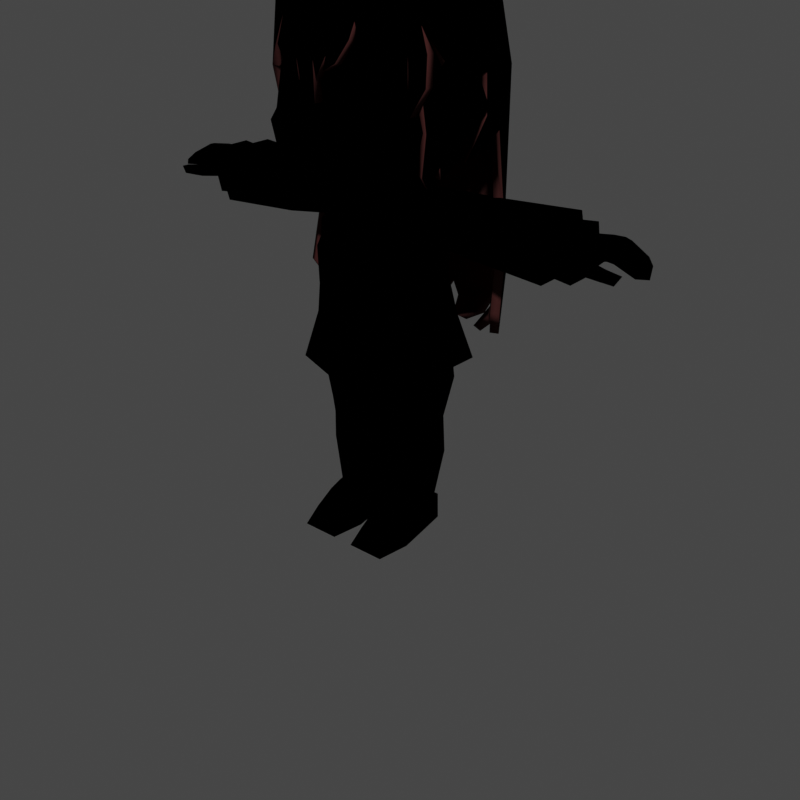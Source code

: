 # Source: gemini0.blend  (saved by Blender 4.0.36; exported with 4.5.12 LTS)
import bpy
from mathutils import Matrix  # noqa: F401  (used for matrix-valued properties, if any)

bpy.ops.wm.read_factory_settings(use_empty=True)
scene = bpy.context.scene
scene.name = 'Scene'

# ---- collections
col_gemini0 = bpy.data.collections.new('gemini0'); scene.collection.children.link(col_gemini0)

# ---- images (referenced by path relative to the original .blend; pixels are not part of the script)
import os
ASSET_DIR = os.environ.get("B2B_ASSET_DIR", "")  # directory of the original .blend (textures are referenced by path, not embedded)
HERE = os.path.dirname(os.path.abspath(__file__))  # packed textures are extracted next to this script under _unpacked/

def load_image(name, relpath, width, height, colorspace="sRGB"):
    """Load a texture the original file referenced (path relative to the .blend, or extracted next to this script)."""
    p = next((c for c in (os.path.join(HERE, relpath), os.path.join(ASSET_DIR, relpath)) if relpath and os.path.exists(c)), "")
    if p:
        img = bpy.data.images.load(p, check_existing=True)
        img.name = name
    else:  # same state as the original file: an image datablock whose file is absent (Cycles renders it pink)
        img = bpy.data.images.new(name, width, height)
        img.source = "FILE"
        img.filepath = "//" + (relpath or name)
    img.colorspace_settings.name = colorspace
    return img
img_geminitexture_png = load_image('geminiTexture.png', 'geminiTexture.png', 1024, 1024, 'Filmic sRGB')
img_eyes1_png = load_image('Eyes1.png', 'Faces/Eyes1.png', 1024, 1024, 'Filmic sRGB')
img_mouths1_png = load_image('Mouths1.png', 'Faces/Mouths1.png', 1024, 1024, 'Filmic sRGB')

# ---- materials (node trees are filled in below, after node groups)
mat_gemini0material = bpy.data.materials.new('gemini0Material')
mat_gemini0material.use_transparent_shadow = False
mat_gemini0material.diffuse_color = (0.9823, 0.305, 0.5395, 1.0)
mat_gemini0material.roughness = 1.0
mat_gemini0material.specular_intensity = 0.0
mat_gemini0hairinside = bpy.data.materials.new('gemini0HairInside')
mat_gemini0hairinside.use_transparent_shadow = False
mat_gemini0hairinside.diffuse_color = (0.04667, 0.016, 0.01521, 1.0)
mat_gemini0hairinside.roughness = 1.0
mat_gemini0hairinside.specular_intensity = 0.0
mat_gemini0eyes = bpy.data.materials.new('gemini0Eyes')
mat_gemini0eyes.surface_render_method = 'BLENDED'
mat_gemini0eyes.blend_method = 'BLEND'
mat_gemini0eyes.use_backface_culling = True
mat_gemini0eyes.diffuse_color = (0.9823, 0.305, 0.5395, 1.0)
mat_gemini0eyes.roughness = 1.0
mat_gemini0eyes.specular_intensity = 0.0
mat_gemini0mouths = bpy.data.materials.new('gemini0Mouths')
mat_gemini0mouths.surface_render_method = 'BLENDED'
mat_gemini0mouths.blend_method = 'BLEND'
mat_gemini0mouths.use_backface_culling = True
mat_gemini0mouths.diffuse_color = (0.9823, 0.305, 0.5395, 1.0)
mat_gemini0mouths.roughness = 1.0
mat_gemini0mouths.specular_intensity = 0.0

# ---- node groups
ng_gemini0shading = bpy.data.node_groups.new('gemini0Shading', 'ShaderNodeTree')
_s = ng_gemini0shading.interface.new_socket(name='Color', in_out='OUTPUT', socket_type='NodeSocketColor')
_s.default_value = (0.0, 0.0, 0.0, 0.0)
_s = ng_gemini0shading.interface.new_socket(name='Color1', in_out='INPUT', socket_type='NodeSocketColor')
_s.default_value = (0.5, 0.5, 0.5, 1.0)
_s = ng_gemini0shading.interface.new_socket(name='Fac', in_out='INPUT', socket_type='NodeSocketFloat')
_s.subtype = 'FACTOR'
_s.default_value = 0.5
_s.min_value = 0.0
_s.max_value = 1.0
_N = ng_gemini0shading.nodes; _L = ng_gemini0shading.links
n0 = _N.new('ShaderNodeShaderToRGB'); n0.name = 'Shader to RGB'; n0.location = (-130, -118)
n1 = _N.new('ShaderNodeValToRGB'); n1.name = 'ColorRamp'; n1.location = (49, -21)
n1.color_ramp.interpolation = 'CONSTANT'
while len(n1.color_ramp.elements) > 1: n1.color_ramp.elements.remove(n1.color_ramp.elements[-1])
n1.color_ramp.elements[0].position = 0.0; n1.color_ramp.elements[0].color = (0.0, 0.0, 0.0, 1.0)
_e = n1.color_ramp.elements.new(0.1227); _e.color = (1.0, 1.0, 1.0, 1.0)
n2 = _N.new('ShaderNodeBsdfDiffuse'); n2.name = 'Diffuse BSDF'; n2.location = (-356, -135)
n2.inputs[0].default_value = (1.0, 1.0, 1.0, 1.0)
n3 = _N.new('NodeGroupInput'); n3.name = 'Group Input'; n3.location = (-556, 0)
n4 = _N.new('NodeGroupOutput'); n4.name = 'Group Output'; n4.location = (531, 0)
n5 = _N.new('ShaderNodeMix'); n5.name = 'Mix'; n5.location = (356, 135)
n5.width = 125
n5.data_type = 'RGBA'
n5.blend_type = 'MULTIPLY'
_L.new(n3.outputs[0], n5.inputs[6])
_L.new(n5.outputs[2], n4.inputs[0])
_L.new(n0.outputs[0], n1.inputs[0])
_L.new(n2.outputs[0], n0.inputs[0])
_L.new(n1.outputs[0], n5.inputs[7])
_L.new(n3.outputs[1], n5.inputs[0])
n4.is_active_output = True

# ---- material node trees
mat_gemini0material.use_nodes = True; mat_gemini0material.node_tree.nodes.clear()
_N = mat_gemini0material.node_tree.nodes; _L = mat_gemini0material.node_tree.links
n0 = _N.new('ShaderNodeOutputMaterial'); n0.name = 'Material Output'; n0.location = (696, 249)
n1 = _N.new('ShaderNodeGroup'); n1.name = 'Group'; n1.location = (35, 101)
n1.node_tree = ng_gemini0shading
n1.inputs[1].default_value = 0.5
n2 = _N.new('ShaderNodeTexImage'); n2.name = 'Image Texture'; n2.location = (-239, 294)
n2.width = 217
n2.image = img_geminitexture_png
n2.interpolation = 'Closest'
n2.extension = 'EXTEND'
n3 = _N.new('ShaderNodeBsdfPrincipled'); n3.name = 'Principled BSDF'; n3.location = (255, 303)
n3.distribution = 'GGX'
n3.subsurface_method = 'RANDOM_WALK_SKIN'
n3.inputs[2].default_value = 1.0
n3.inputs[3].default_value = 1.45
n3.inputs[13].default_value = 0.0
n3.inputs[27].default_value = (0.0, 0.0, 0.0, 1.0)
n3.inputs[28].default_value = 1.0
_L.new(n2.outputs[0], n1.inputs[0])
_L.new(n3.outputs[0], n0.inputs[0])
_L.new(n2.outputs[0], n3.inputs[0])
n0.is_active_output = True
mat_gemini0hairinside.use_nodes = True; mat_gemini0hairinside.node_tree.nodes.clear()
_N = mat_gemini0hairinside.node_tree.nodes; _L = mat_gemini0hairinside.node_tree.links
n0 = _N.new('ShaderNodeOutputMaterial'); n0.name = 'Material Output'; n0.location = (443, 300)
n1 = _N.new('ShaderNodeRGB'); n1.name = 'RGB'; n1.location = (-97, 326)
n1.outputs[0].default_value = (0.04667, 0.016, 0.01521, 1.0)
n2 = _N.new('ShaderNodeBsdfPrincipled'); n2.name = 'Principled BSDF'; n2.location = (123, 374)
n2.distribution = 'GGX'
n2.subsurface_method = 'RANDOM_WALK_SKIN'
n2.inputs[2].default_value = 1.0
n2.inputs[3].default_value = 1.45
n2.inputs[13].default_value = 0.0
n2.inputs[27].default_value = (0.0, 0.0, 0.0, 1.0)
n2.inputs[28].default_value = 1.0
_L.new(n2.outputs[0], n0.inputs[0])
_L.new(n1.outputs[0], n2.inputs[0])
n0.is_active_output = True
mat_gemini0eyes.use_nodes = True; mat_gemini0eyes.node_tree.nodes.clear()
_N = mat_gemini0eyes.node_tree.nodes; _L = mat_gemini0eyes.node_tree.links
n0 = _N.new('ShaderNodeOutputMaterial'); n0.name = 'Material Output'; n0.location = (1040, 266)
n0.target = 'CYCLES'
n1 = _N.new('ShaderNodeBsdfTransparent'); n1.name = 'Transparent BSDF'; n1.location = (227, 165)
n2 = _N.new('ShaderNodeGroup'); n2.name = 'Group'; n2.location = (128, 30)
n2.node_tree = ng_gemini0shading
n2.inputs[1].default_value = 0.5
n3 = _N.new('ShaderNodeInvert'); n3.name = 'Invert'; n3.location = (62, 167)
n4 = _N.new('ShaderNodeMixShader'); n4.name = 'Mix Shader'; n4.location = (316, 64)
n5 = _N.new('ShaderNodeTexImage'); n5.name = 'Image Texture'; n5.location = (-234, 400)
n5.width = 217
n5.image = img_eyes1_png
n5.interpolation = 'Closest'
n5.extension = 'EXTEND'
n6 = _N.new('ShaderNodeBsdfPrincipled'); n6.name = 'Principled BSDF'; n6.location = (598, 449)
n6.distribution = 'GGX'
n6.subsurface_method = 'RANDOM_WALK_SKIN'
n6.inputs[2].default_value = 1.0
n6.inputs[3].default_value = 1.45
n6.inputs[13].default_value = 0.0
n6.inputs[27].default_value = (0.0, 0.0, 0.0, 1.0)
n6.inputs[28].default_value = 1.0
n7 = _N.new('ShaderNodeOutputMaterial'); n7.name = 'Material Output.001'; n7.location = (0, 0)
n7.target = 'EEVEE'
n8 = _N.new('ShaderNodeMixShader'); n8.name = 'Mix Shader.001'; n8.location = (0, 0)
n8.label = 'Disable Shadow'
n8.hide = True
n9 = _N.new('ShaderNodeLightPath'); n9.name = 'Light Path'; n9.location = (0, 0)
n9.hide = True
n10 = _N.new('ShaderNodeBsdfTransparent'); n10.name = 'Transparent BSDF.001'; n10.location = (0, 0)
n10.hide = True
_L.new(n6.outputs[0], n0.inputs[0])
_L.new(n3.outputs[0], n1.inputs[0])
_L.new(n5.outputs[1], n3.inputs[1])
_L.new(n1.outputs[0], n4.inputs[1])
_L.new(n5.outputs[1], n4.inputs[0])
_L.new(n5.outputs[0], n2.inputs[0])
_L.new(n2.outputs[0], n4.inputs[2])
_L.new(n5.outputs[0], n6.inputs[0])
_L.new(n5.outputs[1], n6.inputs[4])
_L.new(n6.outputs[0], n8.inputs[1])
_L.new(n8.outputs[0], n7.inputs[0])
_L.new(n9.outputs[1], n8.inputs[0])
_L.new(n10.outputs[0], n8.inputs[2])
n0.is_active_output = True
mat_gemini0mouths.use_nodes = True; mat_gemini0mouths.node_tree.nodes.clear()
_N = mat_gemini0mouths.node_tree.nodes; _L = mat_gemini0mouths.node_tree.links
n0 = _N.new('ShaderNodeOutputMaterial'); n0.name = 'Material Output'; n0.location = (1079, 266)
n0.target = 'CYCLES'
n1 = _N.new('ShaderNodeBsdfTransparent'); n1.name = 'Transparent BSDF'; n1.location = (315, 357)
n2 = _N.new('ShaderNodeInvert'); n2.name = 'Invert'; n2.location = (95, 375)
n3 = _N.new('ShaderNodeGroup'); n3.name = 'Group'; n3.location = (216, 222)
n3.node_tree = ng_gemini0shading
n3.inputs[1].default_value = 0.5
n4 = _N.new('ShaderNodeMixShader'); n4.name = 'Mix Shader'; n4.location = (539, 304)
n5 = _N.new('ShaderNodeBsdfPrincipled'); n5.name = 'Principled BSDF'; n5.location = (759, 580)
n5.distribution = 'GGX'
n5.subsurface_method = 'RANDOM_WALK_SKIN'
n5.inputs[2].default_value = 1.0
n5.inputs[3].default_value = 1.45
n5.inputs[13].default_value = 0.0
n5.inputs[27].default_value = (0.0, 0.0, 0.0, 1.0)
n5.inputs[28].default_value = 1.0
n6 = _N.new('ShaderNodeTexImage'); n6.name = 'Image Texture'; n6.location = (-237, 420)
n6.width = 217
n6.image = img_mouths1_png
n6.interpolation = 'Closest'
n6.extension = 'EXTEND'
n7 = _N.new('ShaderNodeOutputMaterial'); n7.name = 'Material Output.001'; n7.location = (0, 0)
n7.target = 'EEVEE'
n8 = _N.new('ShaderNodeMixShader'); n8.name = 'Mix Shader.001'; n8.location = (0, 0)
n8.label = 'Disable Shadow'
n8.hide = True
n9 = _N.new('ShaderNodeLightPath'); n9.name = 'Light Path'; n9.location = (0, 0)
n9.hide = True
n10 = _N.new('ShaderNodeBsdfTransparent'); n10.name = 'Transparent BSDF.001'; n10.location = (0, 0)
n10.hide = True
_L.new(n5.outputs[0], n0.inputs[0])
_L.new(n2.outputs[0], n1.inputs[0])
_L.new(n6.outputs[1], n2.inputs[1])
_L.new(n1.outputs[0], n4.inputs[1])
_L.new(n6.outputs[1], n4.inputs[0])
_L.new(n6.outputs[0], n3.inputs[0])
_L.new(n3.outputs[0], n4.inputs[2])
_L.new(n6.outputs[0], n5.inputs[0])
_L.new(n6.outputs[1], n5.inputs[4])
_L.new(n5.outputs[0], n8.inputs[1])
_L.new(n8.outputs[0], n7.inputs[0])
_L.new(n9.outputs[1], n8.inputs[0])
_L.new(n10.outputs[0], n8.inputs[2])
n0.is_active_output = True

# ---- world
world_world = bpy.data.worlds.new('World'); scene.world = world_world
world_world.use_nodes = True; world_world.node_tree.nodes.clear()
_N = world_world.node_tree.nodes; _L = world_world.node_tree.links
n0 = _N.new('ShaderNodeOutputWorld'); n0.name = 'World Output'; n0.location = (300, 300)
n1 = _N.new('ShaderNodeBackground'); n1.name = 'Background'; n1.location = (10, 300)
n1.inputs[0].default_value = (0.05088, 0.05088, 0.05088, 1.0)
_L.new(n1.outputs[0], n0.inputs[0])
n0.is_active_output = True
world_world.color = (0.05088, 0.05088, 0.05088)
world_world.use_sun_shadow = False
world_world.sun_shadow_jitter_overblur = 0.0

# ---- meshes
me_cube_001 = bpy.data.meshes.new('Cube.001')
me_cube_001.from_pydata([(-0.4703, -0.3459, 2.674), (-0.4386, -0.322, 3.598), (-0.3733, 0.3292, 2.775), (-0.3841, 0.3623, 3.447), (0.0, 0.56, 2.982), (0.0, -0.469, 2.958), (-0.4544, 0.4368, 2.987), (-0.5522, -0.3459, 2.96), (0.0, 0.4101, 2.693), (0.0, 0.4855, 3.605), (0.0, -0.469, 2.59), (0.0, -0.3873, 3.688), (-0.4608, 0.115, 2.67), (-0.5068, 0.115, 3.614), (-0.5726, 0.115, 2.928), (0.0, 0.115, 3.79), (0.0, 0.115, 2.586), (-0.4283, -0.4634, 2.714), (0.0, -0.554, 2.916), (-0.488, -0.4634, 2.916), (0.0, -0.554, 2.676), (0.4703, -0.3459, 2.674), (0.4386, -0.322, 3.598), (0.3733, 0.3292, 2.775), (0.3841, 0.3623, 3.447), (0.4544, 0.4368, 2.987), (0.5522, -0.3459, 2.96), (0.4608, 0.115, 2.67), (0.5068, 0.115, 3.614), (0.5726, 0.115, 2.928), (0.4283, -0.4634, 2.714), (0.488, -0.4634, 2.916)], [], [(14, 13, 3, 6), (2, 6, 4, 8), (5, 11, 1, 7), (15, 13, 1, 11), (5, 7, 19, 18), (12, 16, 10, 0), (12, 14, 6, 2), (6, 3, 9, 4), (0, 7, 14, 12), (2, 8, 16, 12), (9, 3, 13, 15), (7, 1, 13, 14), (20, 18, 19, 17), (7, 0, 17, 19), (0, 10, 17), (29, 25, 24, 28), (23, 8, 4, 25), (5, 26, 22, 11), (15, 11, 22, 28), (5, 18, 31, 26), (27, 21, 10, 16), (27, 23, 25, 29), (25, 4, 9, 24), (21, 27, 29, 26), (23, 27, 16, 8), (9, 15, 28, 24), (26, 29, 28, 22), (20, 30, 31, 18), (26, 31, 30, 21), (21, 30, 10), (10, 30, 20), (17, 10, 20)])
me_cube_001.polygons.foreach_set('use_smooth', [True] * 32)
_uv = me_cube_001.uv_layers.new(name='UVMap')
_uv.uv.foreach_set('vector', [0.2483, 0.988, 0.2503, 0.9967, 0.2541, 0.9966, 0.2519, 0.9911, 0.2544, 0.98, 0.2519, 0.9911, 0.266, 0.9908, 0.266, 0.9758, 0.8438, 0.7852, 0.8438, 0.9902, 0.7207, 0.9648, 0.6895, 0.7852, 0.266, 0.998, 0.2503, 0.9967, 0.2524, 0.9959, 0.266, 0.9974, 0.8438, 0.7852, 0.6895, 0.7852, 0.707, 0.7502, 0.8438, 0.7502, 0.2517, 0.9746, 0.266, 0.9402, 0.266, 0.9404, 0.2515, 0.9748, 0.2517, 0.9746, 0.2483, 0.988, 0.2519, 0.9911, 0.2544, 0.98, 0.2519, 0.9911, 0.2541, 0.9966, 0.266, 0.9962, 0.266, 0.9908, 0.2515, 0.9748, 0.2489, 0.9897, 0.2483, 0.988, 0.2517, 0.9746, 0.2544, 0.98, 0.266, 0.9758, 0.266, 0.9402, 0.2517, 0.9746, 0.266, 0.9962, 0.2541, 0.9966, 0.2503, 0.9967, 0.266, 0.998, 0.2489, 0.9897, 0.2524, 0.9959, 0.2503, 0.9967, 0.2483, 0.988, 0.8438, 0.6818, 0.8438, 0.7502, 0.707, 0.7502, 0.7227, 0.6935, 0.6895, 0.7852, 0.7109, 0.6555, 0.7227, 0.6935, 0.707, 0.7502, 0.7109, 0.6555, 0.8438, 0.632, 0.7227, 0.6935, 0.2483, 0.988, 0.2519, 0.9911, 0.2541, 0.9966, 0.2503, 0.9967, 0.2544, 0.98, 0.266, 0.9758, 0.266, 0.9908, 0.2519, 0.9911, 0.8438, 0.7852, 0.998, 0.7852, 0.9668, 0.9648, 0.8438, 0.9902, 0.266, 0.998, 0.266, 0.9974, 0.2524, 0.9959, 0.2503, 0.9967, 0.8438, 0.7852, 0.8438, 0.7502, 0.9805, 0.7502, 0.998, 0.7852, 0.2517, 0.9746, 0.2515, 0.9748, 0.266, 0.9404, 0.266, 0.9402, 0.2517, 0.9746, 0.2544, 0.98, 0.2519, 0.9911, 0.2483, 0.988, 0.2519, 0.9911, 0.266, 0.9908, 0.266, 0.9962, 0.2541, 0.9966, 0.2515, 0.9748, 0.2517, 0.9746, 0.2483, 0.988, 0.2489, 0.9897, 0.2544, 0.98, 0.2517, 0.9746, 0.266, 0.9402, 0.266, 0.9758, 0.266, 0.9962, 0.266, 0.998, 0.2503, 0.9967, 0.2541, 0.9966, 0.2489, 0.9897, 0.2483, 0.988, 0.2503, 0.9967, 0.2524, 0.9959, 0.8438, 0.6818, 0.9629, 0.6935, 0.9805, 0.7502, 0.8438, 0.7502, 0.998, 0.7852, 0.9805, 0.7502, 0.9629, 0.6935, 0.9746, 0.6555, 0.9746, 0.6555, 0.9629, 0.6935, 0.8438, 0.632, 0.8438, 0.632, 0.9629, 0.6935, 0.8438, 0.6818, 0.7227, 0.6935, 0.8438, 0.632, 0.8438, 0.6818])
me_cube_001.materials.append(mat_gemini0material)
me_cube_001.update()
me_cube_002 = bpy.data.meshes.new('Cube.002')
me_cube_002.from_pydata([(-0.439, -0.2997, 1.276), (-0.3061, -0.2611, 1.9), (-0.473, 0.4064, 1.278), (-0.34, 0.2832, 1.9), (0.0, -0.3698, 1.177), (0.0, -0.308, 1.9), (0.0, 0.477, 1.18), (0.0, 0.33, 1.9), (-0.295, -0.2418, 2.27), (-0.3431, 0.3155, 2.299), (0.0, -0.3208, 2.274), (0.0, 0.3624, 2.274), (-0.2332, -0.07692, 2.467), (-0.2812, 0.2111, 2.49), (0.0, -0.1356, 2.467), (0.0, 0.2579, 2.536), (-0.3537, -0.2424, 1.613), (-0.3876, 0.328, 1.613), (0.0, 0.3791, 1.604), (0.0, -0.2934, 1.604)], [], [(17, 3, 7, 18), (1, 5, 10, 8), (19, 5, 1, 16), (7, 3, 9, 11), (16, 1, 3, 17), (8, 10, 14, 12), (9, 8, 12, 13), (11, 9, 13, 15), (8, 9, 3, 1), (13, 12, 14, 15), (0, 16, 17, 2), (4, 19, 16, 0), (2, 17, 18, 6), (16, 19, 18, 17)])
me_cube_002.polygons.foreach_set('use_smooth', [True] * 14)
_uv = me_cube_002.uv_layers.new(name='UVMap')
_uv.uv.foreach_set('vector', [0.07685, 0.8226, 0.08581, 0.8767, 0.1498, 0.8767, 0.1498, 0.8209, 0.1581, 0.8767, 0.2157, 0.8767, 0.2157, 0.9471, 0.1602, 0.9463, 0.2157, 0.8209, 0.2157, 0.8767, 0.1581, 0.8767, 0.1491, 0.8226, 0.1498, 0.8767, 0.08581, 0.8767, 0.08523, 0.9518, 0.1498, 0.9471, 0.108, 0.8224, 0.1117, 0.8789, 0.02987, 0.8789, 0.02105, 0.8224, 0.1602, 0.9463, 0.2157, 0.9471, 0.2157, 0.9834, 0.1718, 0.9835, 0.02351, 0.9572, 0.1079, 0.9515, 0.07739, 0.9903, 0.04404, 0.9948, 0.2157, 0.9471, 0.1511, 0.9518, 0.1628, 0.9878, 0.2157, 0.9965, 0.1079, 0.9515, 0.02351, 0.9572, 0.02987, 0.8789, 0.1117, 0.8789, 0.1628, 0.9878, 0.1718, 0.9835, 0.2157, 0.9834, 0.2157, 0.9965, 0.1192, 0.7589, 0.108, 0.8224, 0.02105, 0.8224, 0.005655, 0.7594, 0.2157, 0.758, 0.2157, 0.8209, 0.1491, 0.8226, 0.1331, 0.7591, 0.06075, 0.7596, 0.07685, 0.8226, 0.1498, 0.8209, 0.1498, 0.7587, 0.06691, 0.7422, 0.1551, 0.733, 0.1748, 0.7381, 0.04285, 0.7391])
me_cube_002.materials.append(mat_gemini0material)
me_cube_002.update()
me_cube_003 = bpy.data.meshes.new('Cube.003')
me_cube_003.from_pydata([(-0.124, -0.1351, 2.416), (-0.124, -0.03516, 2.717), (-0.124, 0.2388, 2.416), (-0.124, 0.1573, 2.707), (0.124, -0.1351, 2.416), (0.124, -0.03516, 2.717), (0.124, 0.2388, 2.416), (0.124, 0.1573, 2.707), (-0.124, -0.05737, 2.539), (-0.124, 0.1855, 2.539), (0.124, 0.1855, 2.539), (0.124, -0.05737, 2.539)], [], [(8, 1, 3, 9), (9, 3, 7, 10), (10, 7, 5, 11), (11, 5, 1, 8), (4, 11, 8, 0), (6, 10, 11, 4), (2, 9, 10, 6), (0, 8, 9, 2)])
me_cube_003.polygons.foreach_set('use_smooth', [True] * 8)
_uv = me_cube_003.uv_layers.new(name='UVMap')
_uv.uv.foreach_set('vector', [0.2411, 0.9646, 0.2411, 0.9905, 0.2411, 0.9892, 0.2411, 0.9644, 0.2411, 0.9644, 0.2411, 0.9892, 0.2775, 0.9892, 0.2775, 0.9644, 0.2775, 0.9644, 0.2775, 0.9892, 0.2775, 0.9905, 0.2775, 0.9646, 0.2775, 0.9646, 0.2775, 0.9905, 0.2411, 0.9905, 0.2411, 0.9646, 0.2775, 0.9465, 0.2775, 0.9646, 0.2411, 0.9646, 0.2411, 0.9465, 0.2775, 0.9465, 0.2775, 0.9644, 0.2775, 0.9646, 0.2775, 0.9465, 0.2411, 0.9465, 0.2411, 0.9644, 0.2775, 0.9644, 0.2775, 0.9465, 0.2411, 0.9465, 0.2411, 0.9646, 0.2411, 0.9644, 0.2411, 0.9465])
me_cube_003.materials.append(mat_gemini0material)
me_cube_003.update()
me_cube_004 = bpy.data.meshes.new('Cube.004')
me_cube_004.from_pydata([(-0.3182, -0.08103, 0.2005), (-0.3846, -0.1213, 1.28), (-0.3376, 0.1609, 0.2005), (-0.4117, 0.2889, 1.288), (-0.1093, -0.08103, 0.2005), (-0.04233, -0.1213, 1.328), (-0.08994, 0.1609, 0.2005), (-0.01515, 0.2889, 1.336), (-0.3789, 0.2109, 0.8741), (-0.04865, 0.2109, 0.8741), (-0.3851, -0.1512, 1.163), (-0.4168, 0.2757, 1.163), (-0.0153, 0.2757, 1.163), (-0.047, -0.1512, 1.163), (-0.3851, 0.2229, 0.5926), (-0.04243, 0.2229, 0.5926), (-0.06918, -0.1028, 0.5926), (-0.3583, -0.1028, 0.5926), (-0.3337, -0.126, 0.81), (-0.3341, -0.1472, 0.9381), (-0.3522, -0.04257, 0.8741), (-0.09341, -0.1472, 0.9381), (-0.09385, -0.126, 0.81), (-0.07526, -0.04257, 0.8741), (0.01194, -0.1213, 1.342), (0.01194, 0.2889, 1.349), (-0.3174, -0.1203, 1.735), (-0.3319, 0.2663, 1.738), (-0.07926, -0.1203, 1.717), (-0.05208, 0.2663, 1.72), (0.0, -0.1203, 1.73), (0.0, 0.2663, 1.733), (-0.3839, -0.1234, 1.236), (-0.411, 0.2717, 1.23), (-0.01592, 0.2717, 1.277), (-0.04298, -0.1234, 1.283), (-0.366, -0.1364, 0.01584), (-0.3062, 0.2162, 0.01584), (-0.06149, -0.1364, 0.01584), (-0.1213, 0.2162, 0.01584), (-0.2926, -0.3462, 0.1176), (-0.135, -0.3462, 0.1176), (-0.3286, -0.4215, 0.01584), (-0.09892, -0.4215, 0.01584), (-0.3549, -0.1934, 0.01584), (-0.3106, -0.1908, 0.1759), (-0.07261, -0.1934, 0.01584), (-0.1169, -0.1908, 0.1759)], [], [(32, 1, 3, 33), (33, 3, 7, 34), (34, 7, 5, 35), (35, 5, 1, 32), (21, 13, 10, 19), (14, 8, 9, 15), (20, 19, 10, 11, 8), (9, 12, 13, 21, 23), (15, 9, 23, 22, 16), (8, 11, 12, 9), (16, 22, 18, 17), (0, 17, 14, 2), (2, 14, 15, 6), (6, 15, 16, 4), (4, 16, 17, 0), (18, 19, 20), (21, 22, 23), (21, 19, 18, 22), (17, 18, 20, 8, 14), (7, 3, 27, 29), (24, 30, 28, 5), (3, 1, 26, 27), (7, 29, 31, 25), (1, 5, 28, 26), (5, 7, 25, 24), (13, 35, 32, 10), (12, 34, 35, 13), (11, 33, 34, 12), (10, 32, 33, 11), (2, 6, 39, 37), (0, 2, 37, 36), (6, 4, 38, 39), (4, 0, 45, 47), (37, 39, 38, 36), (41, 40, 42, 43), (45, 44, 42, 40), (47, 45, 40, 41), (0, 36, 44, 45), (38, 4, 47, 46), (46, 43, 42, 44), (46, 47, 41, 43), (38, 46, 44, 36)])
me_cube_004.polygons.foreach_set('use_smooth', [True] * 42)
_uv = me_cube_004.uv_layers.new(name='UVMap')
_uv.uv.foreach_set('vector', [0.4079, 0.98, 0.4079, 0.9878, 0.3488, 0.9878, 0.3514, 0.98, 0.3514, 0.98, 0.3488, 0.9878, 0.4005, 0.9875, 0.4005, 0.9796, 0.4972, 0.9796, 0.4972, 0.9875, 0.4707, 0.9875, 0.4707, 0.9796, 0.4707, 0.9796, 0.4707, 0.9875, 0.4079, 0.9878, 0.4079, 0.98, 0.4643, 0.8764, 0.476, 0.9321, 0.4033, 0.9325, 0.4121, 0.8768, 0.3464, 0.8002, 0.3464, 0.867, 0.397, 0.8667, 0.397, 0.7998, 0.4092, 0.867, 0.4121, 0.8768, 0.4033, 0.9325, 0.3493, 0.931, 0.3464, 0.867, 0.4971, 0.8667, 0.4981, 0.9321, 0.476, 0.9321, 0.4643, 0.8764, 0.4701, 0.8667, 0.4971, 0.7998, 0.4971, 0.8667, 0.4701, 0.8667, 0.4643, 0.8569, 0.4701, 0.7998, 0.3464, 0.867, 0.3493, 0.931, 0.398, 0.9321, 0.397, 0.8667, 0.4701, 0.7998, 0.4643, 0.8569, 0.4121, 0.8573, 0.4092, 0.8002, 0.415, 0.7191, 0.4092, 0.8002, 0.3464, 0.8002, 0.3551, 0.7191, 0.3551, 0.7191, 0.3464, 0.8002, 0.397, 0.7998, 0.3942, 0.7187, 0.4943, 0.7187, 0.4971, 0.7998, 0.4701, 0.7998, 0.4588, 0.7191, 0.4588, 0.7191, 0.4701, 0.7998, 0.4092, 0.8002, 0.415, 0.7191, 0.4121, 0.8573, 0.4121, 0.8768, 0.4092, 0.867, 0.4643, 0.8764, 0.4643, 0.8569, 0.4701, 0.8667, 0.4643, 0.8764, 0.4121, 0.8768, 0.4121, 0.8573, 0.4643, 0.8569, 0.4092, 0.8002, 0.4121, 0.8573, 0.4092, 0.867, 0.3464, 0.867, 0.3464, 0.8002, 0.4005, 0.9875, 0.3488, 0.9878, 0.3619, 0.9948, 0.374, 0.9925, 0.4812, 0.9894, 0.4812, 0.9945, 0.4654, 0.9925, 0.4707, 0.9875, 0.3488, 0.9878, 0.4079, 0.9878, 0.4158, 0.9948, 0.3619, 0.9948, 0.4005, 0.9875, 0.374, 0.9925, 0.3845, 0.9945, 0.3845, 0.9894, 0.4079, 0.9878, 0.4707, 0.9875, 0.4654, 0.9925, 0.4158, 0.9948, 0.4707, 0.9875, 0.4972, 0.9875, 0.4812, 0.9894, 0.4812, 0.9894, 0.4707, 0.9321, 0.4707, 0.9796, 0.4079, 0.98, 0.4053, 0.9325, 0.4972, 0.9321, 0.4972, 0.9796, 0.4707, 0.9796, 0.4707, 0.9321, 0.3488, 0.9325, 0.3514, 0.98, 0.4005, 0.9796, 0.4005, 0.9321, 0.4053, 0.9325, 0.4079, 0.98, 0.3514, 0.98, 0.3488, 0.9325, 0.3551, 0.7191, 0.3942, 0.7187, 0.3829, 0.6918, 0.3593, 0.6918, 0.415, 0.7191, 0.3551, 0.7191, 0.3593, 0.6918, 0.4063, 0.6918, 0.4943, 0.7187, 0.4588, 0.7191, 0.473, 0.6914, 0.4903, 0.6918, 0.4588, 0.7191, 0.415, 0.7191, 0.4179, 0.7152, 0.4588, 0.7152, 0.3593, 0.6918, 0.4903, 0.6918, 0.473, 0.6914, 0.4063, 0.6918, 0.4559, 0.7074, 0.4209, 0.7074, 0.415, 0.6918, 0.4643, 0.6914, 0.4179, 0.7152, 0.4092, 0.6918, 0.415, 0.6918, 0.4209, 0.7074, 0.4588, 0.7152, 0.4179, 0.7152, 0.4209, 0.7074, 0.4559, 0.7074, 0.415, 0.7191, 0.4063, 0.6918, 0.4092, 0.6918, 0.4179, 0.7152, 0.473, 0.6914, 0.4588, 0.7191, 0.4588, 0.7152, 0.4701, 0.6914, 0.4701, 0.6914, 0.4643, 0.6914, 0.415, 0.6918, 0.4092, 0.6918, 0.4701, 0.6914, 0.4588, 0.7152, 0.4559, 0.7074, 0.4643, 0.6914, 0.473, 0.6914, 0.4701, 0.6914, 0.4092, 0.6918, 0.4063, 0.6918])
me_cube_004.materials.append(mat_gemini0material)
me_cube_004.update()
me_cube_005 = bpy.data.meshes.new('Cube.005')
me_cube_005.from_pydata([(-0.346, -0.0825, 0.2153), (-0.3555, 0.1934, 0.2353), (-0.08155, -0.0825, 0.2153), (-0.07204, 0.1934, 0.2353), (-0.3761, -0.1379, -2.563e-05), (-0.3236, 0.2406, 0.002995), (-0.0515, -0.1379, -2.563e-05), (-0.1039, 0.2406, 0.002995), (-0.3114, -0.3637, 0.1327), (-0.1162, -0.3637, 0.1327), (-0.3503, -0.4458, 0.00553), (-0.07727, -0.4458, 0.00553), (-0.3836, -0.1979, -8.397e-05), (-0.3328, -0.198, 0.1943), (-0.04393, -0.1979, -8.397e-05), (-0.09474, -0.198, 0.1943)], [], [(1, 3, 7, 5), (0, 1, 5, 4), (3, 2, 6, 7), (2, 0, 13, 15), (5, 7, 6, 4), (9, 8, 10, 11), (13, 12, 10, 8), (0, 4, 12, 13), (6, 2, 15, 14), (14, 11, 10, 12), (14, 15, 9, 11), (6, 14, 12, 4)])
me_cube_005.polygons.foreach_set('use_smooth', [True] * 12)
_uv = me_cube_005.uv_layers.new(name='UVMap')
_uv.uv.foreach_set('vector', [0.364, 0.6823, 0.4819, 0.6823, 0.4686, 0.6321, 0.3773, 0.6321, 0.3679, 0.678, 0.364, 0.6823, 0.3773, 0.6321, 0.3555, 0.6315, 0.4819, 0.6823, 0.4779, 0.678, 0.4904, 0.6315, 0.4686, 0.6321, 0.4779, 0.678, 0.3679, 0.678, 0.3734, 0.6735, 0.4724, 0.6735, 0.3773, 0.6321, 0.4686, 0.6321, 0.4904, 0.6315, 0.3555, 0.6315, 0.4635, 0.6601, 0.3823, 0.6601, 0.3662, 0.6327, 0.4797, 0.6327, 0.3734, 0.6735, 0.3523, 0.6314, 0.3662, 0.6327, 0.3823, 0.6601, 0.3679, 0.678, 0.3555, 0.6315, 0.3523, 0.6314, 0.3734, 0.6735, 0.4904, 0.6315, 0.4779, 0.678, 0.4724, 0.6735, 0.4935, 0.6314, 0.4935, 0.6314, 0.4797, 0.6327, 0.3662, 0.6327, 0.3523, 0.6314, 0.4935, 0.6314, 0.4724, 0.6735, 0.4635, 0.6601, 0.4797, 0.6327, 0.4904, 0.6315, 0.4935, 0.6314, 0.3523, 0.6314, 0.3555, 0.6315])
me_cube_005.materials.append(mat_gemini0material)
me_cube_005.update()
me_cube = bpy.data.meshes.new('Cube')
me_cube.from_pydata([(-1.313, -0.1173, 2.167), (-1.313, -0.1173, 2.522), (-1.313, 0.2822, 2.167), (-1.313, 0.2822, 2.522), (-0.2543, -0.05803, 2.261), (-0.2478, -0.03433, 2.496), (-0.2543, 0.2229, 2.261), (-0.2478, 0.1992, 2.496), (-1.354, 0.2059, 2.493), (-1.354, 0.2059, 2.197), (-1.354, -0.04103, 2.493), (-1.354, -0.04103, 2.197), (-0.7979, 0.236, 2.187), (-0.7464, 0.2337, 2.19), (-0.7399, 0.2339, 2.5), (-0.7907, 0.236, 2.502), (-0.7464, -0.0688, 2.19), (-0.7979, -0.07113, 2.187), (-0.7907, -0.07111, 2.502), (-0.7399, -0.069, 2.5), (-1.467, 0.2157, 2.502), (-1.467, 0.2157, 2.187), (-1.467, -0.05081, 2.502), (-1.467, -0.05081, 2.187), (-1.313, -0.1671, 2.345), (-1.313, 0.332, 2.345), (-0.2074, 0.2575, 2.376), (-0.2074, -0.09264, 2.376), (-1.354, -0.07408, 2.345), (-1.354, 0.239, 2.345), (-1.468, 0.2501, 2.345), (-1.468, -0.08526, 2.345), (-0.7943, -0.1106, 2.345), (-0.7434, -0.1079, 2.345), (-0.7434, 0.2728, 2.345), (-0.7943, 0.2755, 2.345)], [], [(1, 3, 8, 10), (7, 14, 19, 5), (26, 7, 5, 27), (28, 10, 22, 31), (2, 12, 17, 0), (27, 5, 19, 33), (15, 3, 1, 18), (34, 14, 7, 26), (32, 18, 1, 24), (13, 6, 4, 16), (15, 18, 19, 14), (13, 16, 17, 12), (32, 17, 16, 33), (34, 13, 12, 35), (25, 3, 15, 35), (2, 0, 11, 9), (25, 2, 9, 29), (24, 1, 10, 28), (10, 8, 20, 22), (29, 9, 21, 30), (9, 11, 23, 21), (8, 29, 30, 20), (0, 24, 28, 11), (3, 25, 29, 8), (2, 25, 35, 12), (14, 34, 35, 15), (18, 32, 33, 19), (17, 32, 24, 0), (13, 34, 26, 6), (4, 27, 33, 16), (11, 28, 31, 23), (6, 26, 27, 4), (29, 28, 10, 8), (29, 9, 11, 28)])
me_cube.polygons.foreach_set('use_smooth', [True] * 34)
_uv = me_cube.uv_layers.new(name='UVMap')
_uv.uv.foreach_set('vector', [0.03833, 0.7168, 0.03833, 0.7168, 0.03136, 0.7119, 0.03136, 0.7119, 0.2102, 0.7124, 0.1348, 0.7131, 0.1348, 0.7131, 0.2102, 0.7124, 0.217, 0.6922, 0.2102, 0.7124, 0.2102, 0.7124, 0.217, 0.6922, 0.03134, 0.687, 0.03136, 0.7119, 0.0123, 0.7135, 0.01221, 0.687, 0.03833, 0.6571, 0.125, 0.6605, 0.125, 0.6605, 0.03833, 0.6571, 0.217, 0.6922, 0.2102, 0.7124, 0.1348, 0.7131, 0.1342, 0.6869, 0.1262, 0.7134, 0.03833, 0.7168, 0.03833, 0.7168, 0.1262, 0.7134, 0.1342, 0.6869, 0.1348, 0.7131, 0.2102, 0.7124, 0.217, 0.6922, 0.1256, 0.6869, 0.1262, 0.7134, 0.03833, 0.7168, 0.03825, 0.6869, 0.1337, 0.6608, 0.2149, 0.6728, 0.2149, 0.6728, 0.1337, 0.6608, 0.1262, 0.7134, 0.1262, 0.7134, 0.1348, 0.7131, 0.1348, 0.7131, 0.1337, 0.6608, 0.1337, 0.6608, 0.125, 0.6605, 0.125, 0.6605, 0.1256, 0.6869, 0.125, 0.6605, 0.1337, 0.6608, 0.1342, 0.6869, 0.1342, 0.6869, 0.1337, 0.6608, 0.125, 0.6605, 0.1256, 0.6869, 0.03825, 0.6869, 0.03833, 0.7168, 0.1262, 0.7134, 0.1256, 0.6869, 0.03833, 0.6571, 0.03833, 0.6571, 0.03136, 0.662, 0.03136, 0.662, 0.03825, 0.6869, 0.03833, 0.6571, 0.03136, 0.662, 0.03134, 0.687, 0.03825, 0.6869, 0.03833, 0.7168, 0.03136, 0.7119, 0.03134, 0.687, 0.03136, 0.7119, 0.03136, 0.7119, 0.0123, 0.7135, 0.0123, 0.7135, 0.03134, 0.687, 0.03136, 0.662, 0.0123, 0.6604, 0.01221, 0.687, 0.03136, 0.662, 0.03136, 0.662, 0.0123, 0.6604, 0.0123, 0.6604, 0.03136, 0.7119, 0.03134, 0.687, 0.01221, 0.687, 0.0123, 0.7135, 0.03833, 0.6571, 0.03825, 0.6869, 0.03134, 0.687, 0.03136, 0.662, 0.03833, 0.7168, 0.03825, 0.6869, 0.03134, 0.687, 0.03136, 0.7119, 0.03833, 0.6571, 0.03825, 0.6869, 0.1256, 0.6869, 0.125, 0.6605, 0.1348, 0.7131, 0.1342, 0.6869, 0.1256, 0.6869, 0.1262, 0.7134, 0.1262, 0.7134, 0.1256, 0.6869, 0.1342, 0.6869, 0.1348, 0.7131, 0.125, 0.6605, 0.1256, 0.6869, 0.03825, 0.6869, 0.03833, 0.6571, 0.1337, 0.6608, 0.1342, 0.6869, 0.217, 0.6922, 0.2149, 0.6728, 0.2149, 0.6728, 0.217, 0.6922, 0.1342, 0.6869, 0.1337, 0.6608, 0.03136, 0.662, 0.03134, 0.687, 0.01221, 0.687, 0.0123, 0.6604, 0.2149, 0.6728, 0.217, 0.6922, 0.217, 0.6922, 0.2149, 0.6728, 0.03792, 0.7346, 0.03792, 0.7346, 0.03795, 0.7429, 0.03795, 0.7429, 0.03792, 0.7346, 0.03795, 0.7291, 0.03795, 0.7291, 0.03792, 0.7346])
_ca = me_cube.color_attributes.new('Col', 'BYTE_COLOR', 'CORNER')
_ca.data.foreach_set('color', [1.0, 1.0, 1.0, 1.0, 1.0, 1.0, 1.0, 1.0, 1.0, 1.0, 1.0, 1.0, 1.0, 1.0, 1.0, 1.0, 1.0, 1.0, 1.0, 1.0, 1.0, 1.0, 1.0, 1.0, 1.0, 1.0, 1.0, 1.0, 1.0, 1.0, 1.0, 1.0, 1.0, 1.0, 1.0, 1.0, 1.0, 1.0, 1.0, 1.0, 1.0, 1.0, 1.0, 1.0, 1.0, 1.0, 1.0, 1.0, 1.0, 1.0, 1.0, 1.0, 1.0, 1.0, 1.0, 1.0, 1.0, 1.0, 1.0, 1.0, 1.0, 1.0, 1.0, 1.0, 1.0, 1.0, 1.0, 1.0, 1.0, 1.0, 1.0, 1.0, 1.0, 1.0, 1.0, 1.0, 1.0, 1.0, 1.0, 1.0, 1.0, 1.0, 1.0, 1.0, 1.0, 1.0, 1.0, 1.0, 1.0, 1.0, 1.0, 1.0, 1.0, 1.0, 1.0, 1.0, 1.0, 1.0, 1.0, 1.0, 1.0, 1.0, 1.0, 1.0, 1.0, 1.0, 1.0, 1.0, 1.0, 1.0, 1.0, 1.0, 1.0, 1.0, 1.0, 1.0, 1.0, 1.0, 1.0, 1.0, 1.0, 1.0, 1.0, 1.0, 1.0, 1.0, 1.0, 1.0, 1.0, 1.0, 1.0, 1.0, 1.0, 1.0, 1.0, 1.0, 1.0, 1.0, 1.0, 1.0, 1.0, 1.0, 1.0, 1.0, 1.0, 1.0, 1.0, 1.0, 1.0, 1.0, 1.0, 1.0, 1.0, 1.0, 1.0, 1.0, 1.0, 1.0, 1.0, 1.0, 1.0, 1.0, 1.0, 1.0, 1.0, 1.0, 1.0, 1.0, 1.0, 1.0, 1.0, 1.0, 1.0, 1.0, 1.0, 1.0, 1.0, 1.0, 1.0, 1.0, 1.0, 1.0, 1.0, 1.0, 1.0, 1.0, 1.0, 1.0, 1.0, 1.0, 1.0, 1.0, 1.0, 1.0, 1.0, 1.0, 1.0, 1.0, 1.0, 1.0, 1.0, 1.0, 1.0, 1.0, 1.0, 1.0, 1.0, 1.0, 1.0, 1.0, 1.0, 1.0, 1.0, 1.0, 1.0, 1.0, 1.0, 1.0, 1.0, 1.0, 1.0, 1.0, 1.0, 1.0, 1.0, 1.0, 1.0, 1.0, 1.0, 1.0, 1.0, 1.0, 1.0, 1.0, 1.0, 1.0, 1.0, 1.0, 1.0, 1.0, 1.0, 1.0, 1.0, 1.0, 1.0, 1.0, 1.0, 1.0, 1.0, 1.0, 1.0, 1.0, 1.0, 1.0, 1.0, 1.0, 1.0, 1.0, 1.0, 1.0, 1.0, 1.0, 1.0, 1.0, 1.0, 1.0, 1.0, 1.0, 1.0, 1.0, 1.0, 1.0, 1.0, 1.0, 1.0, 1.0, 1.0, 1.0, 1.0, 1.0, 1.0, 1.0, 1.0, 1.0, 1.0, 1.0, 1.0, 1.0, 1.0, 1.0, 1.0, 1.0, 1.0, 1.0, 1.0, 1.0, 1.0, 1.0, 1.0, 1.0, 1.0, 1.0, 1.0, 1.0, 1.0, 1.0, 1.0, 1.0, 1.0, 1.0, 1.0, 1.0, 1.0, 1.0, 1.0, 1.0, 1.0, 1.0, 1.0, 1.0, 1.0, 1.0, 1.0, 1.0, 1.0, 1.0, 1.0, 1.0, 1.0, 1.0, 1.0, 1.0, 1.0, 1.0, 1.0, 1.0, 1.0, 1.0, 1.0, 1.0, 1.0, 1.0, 1.0, 1.0, 1.0, 1.0, 1.0, 1.0, 1.0, 1.0, 1.0, 1.0, 1.0, 1.0, 1.0, 1.0, 1.0, 1.0, 1.0, 1.0, 1.0, 1.0, 1.0, 1.0, 1.0, 1.0, 1.0, 1.0, 1.0, 1.0, 1.0, 1.0, 1.0, 1.0, 1.0, 1.0, 1.0, 1.0, 1.0, 1.0, 1.0, 1.0, 1.0, 1.0, 1.0, 1.0, 1.0, 1.0, 1.0, 1.0, 1.0, 1.0, 1.0, 1.0, 1.0, 1.0, 1.0, 1.0, 1.0, 1.0, 1.0, 1.0, 1.0, 1.0, 1.0, 1.0, 1.0, 1.0, 1.0, 1.0, 1.0, 1.0, 1.0, 1.0, 1.0, 1.0, 1.0, 1.0, 1.0, 1.0, 1.0, 1.0, 1.0, 1.0, 1.0, 1.0, 1.0, 1.0, 1.0, 1.0, 1.0, 1.0, 1.0, 1.0, 1.0, 1.0, 1.0, 1.0, 1.0, 1.0, 1.0, 1.0, 1.0, 1.0, 1.0, 1.0, 1.0, 1.0, 1.0, 1.0, 1.0, 1.0, 1.0, 1.0, 1.0, 1.0, 1.0, 1.0, 1.0, 1.0, 1.0, 1.0, 1.0, 1.0, 1.0, 1.0, 1.0, 1.0, 1.0, 1.0, 1.0, 1.0, 1.0, 1.0, 1.0, 1.0, 1.0, 1.0, 1.0, 1.0, 1.0, 1.0, 1.0, 1.0, 1.0, 1.0, 1.0, 1.0, 1.0, 1.0, 1.0, 1.0, 1.0, 1.0, 1.0, 1.0, 1.0, 1.0, 1.0, 1.0, 1.0, 1.0, 1.0, 1.0, 1.0, 1.0, 1.0, 1.0, 1.0, 1.0, 1.0, 1.0, 1.0, 1.0, 1.0, 1.0, 1.0, 1.0, 1.0, 1.0, 1.0, 1.0, 1.0, 1.0, 1.0, 1.0, 1.0, 1.0, 1.0, 1.0, 1.0, 1.0, 1.0, 1.0, 1.0, 1.0, 1.0, 1.0, 1.0, 1.0, 1.0, 1.0, 1.0, 1.0])
me_cube.materials.append(mat_gemini0material)
me_cube.update()
me_cube_006 = bpy.data.meshes.new('Cube.006')
me_cube_006.from_pydata([(-0.2324, -0.2333, 2.382), (-0.2396, -0.2043, 2.562), (-0.2204, 0.2976, 2.43), (-0.2276, 0.2938, 2.637), (0.0, -0.2814, 2.376), (0.0, -0.2556, 2.556), (0.0, 0.3457, 2.436), (0.0, 0.3451, 2.643), (-0.2895, 0.07975, 2.415), (-0.3006, 0.06165, 2.618)], [], [(8, 9, 3, 2), (2, 3, 7, 6), (4, 5, 1, 0), (0, 1, 9, 8)])
me_cube_006.polygons.foreach_set('use_smooth', [True] * 4)
_uv = me_cube_006.uv_layers.new(name='UVMap')
_uv.uv.foreach_set('vector', [0.3223, 0.7383, 0.3223, 0.8418, 0.2188, 0.8418, 0.2188, 0.7383, 0.3145, 0.7383, 0.3145, 0.8418, 0.2305, 0.8418, 0.2305, 0.7383, 0.3086, 0.7383, 0.3086, 0.8418, 0.2402, 0.8418, 0.2402, 0.7383, 0.3223, 0.7383, 0.3223, 0.8418, 0.2188, 0.8418, 0.2188, 0.7383])
me_cube_006.materials.append(mat_gemini0material)
me_cube_006.update()
me_plane = bpy.data.meshes.new('Plane')
me_plane.from_pydata([(-0.2425, -0.3465, 2.127), (-0.025, -0.39, 2.127), (-0.204, -0.2082, 2.405), (-0.025, -0.2548, 2.417), (-0.2425, -0.3318, 1.791), (-0.025, -0.3681, 1.831)], [], [(0, 1, 3, 2), (1, 0, 4, 5)])
me_plane.polygons.foreach_set('use_smooth', [True] * 2)
_uv = me_plane.uv_layers.new(name='UVMap')
_uv.uv.foreach_set('vector', [0.2188, 0.6992, 0.3203, 0.6992, 0.3203, 0.8438, 0.2188, 0.8438, 0.3203, 0.8223, 0.2188, 0.8223, 0.2188, 0.6758, 0.3203, 0.6758])
me_plane.materials.append(mat_gemini0material)
me_plane.update()
me_cube_021 = bpy.data.meshes.new('Cube.021')
me_cube_021.from_pydata([(-1.33, 0.09868, 2.419), (-1.334, 0.09709, 2.292), (-1.369, -0.003369, 2.332), (-1.369, -0.003259, 2.386), (-1.369, 0.1868, 2.297), (-1.368, 0.187, 2.4), (-1.468, 0.1037, 2.452), (-1.517, 0.1049, 2.252), (-1.502, -0.06231, 2.3), (-1.483, -0.06372, 2.406), (-1.498, 0.2263, 2.294), (-1.462, 0.2235, 2.427), (-1.579, 0.1044, 2.463), (-1.604, 0.1042, 2.333), (-1.636, -0.05652, 2.372), (-1.59, -0.06036, 2.427), (-1.587, 0.2239, 2.337), (-1.57, 0.2226, 2.443), (-1.887, 0.1104, 2.359), (-1.878, 0.1072, 2.274), (-1.854, -0.02348, 2.312), (-1.846, -0.02396, 2.349), (-1.809, 0.195, 2.305), (-1.815, 0.1958, 2.373), (-1.764, -0.06618, 2.279), (-1.796, -0.06319, 2.326), (-1.776, -0.1129, 2.277), (-1.807, -0.1099, 2.324), (-1.604, -0.07789, 2.285), (-1.637, -0.07238, 2.361), (-1.583, -0.1209, 2.291), (-1.617, -0.1154, 2.367), (-1.649, 0.2139, 2.35), (-1.694, 0.2081, 2.346), (-1.738, 0.1042, 2.34), (-1.696, 0.1038, 2.347), (-1.688, -0.05265, 2.383), (-1.729, -0.0471, 2.376), (-1.729, -0.04686, 2.424), (-1.687, -0.05262, 2.435), (-1.648, 0.2133, 2.449), (-1.693, 0.2085, 2.438), (-1.691, 0.1055, 2.467), (-1.734, 0.1063, 2.455), (-1.684, -0.06714, 2.283), (-1.705, -0.06584, 2.282), (-1.705, -0.06531, 2.341), (-1.684, -0.06676, 2.346), (-1.716, -0.1125, 2.28), (-1.695, -0.1132, 2.281), (-1.695, -0.1126, 2.345), (-1.716, -0.112, 2.34)], [], [(1, 0, 3, 2), (4, 5, 0, 1), (7, 13, 16, 10), (6, 12, 15, 9), (1, 7, 10, 4), (3, 9, 8, 2), (4, 10, 11, 5), (5, 11, 6, 0), (0, 6, 9, 3), (15, 39, 36, 14), (14, 36, 35, 13), (10, 16, 17, 11), (11, 17, 12, 6), (19, 20, 21, 18), (22, 19, 18, 23), (38, 21, 20, 37), (13, 35, 32, 16), (17, 40, 42, 12), (41, 23, 18, 43), (43, 18, 21, 38), (34, 19, 22, 33), (37, 20, 19, 34), (16, 32, 40, 17), (12, 42, 39, 15), (24, 26, 27, 25), (47, 50, 31, 29), (24, 25, 46, 45), (50, 49, 30, 31), (49, 44, 28, 30), (28, 29, 31, 30), (27, 26, 48, 51), (25, 27, 51, 46), (26, 24, 45, 48), (7, 8, 30, 28), (14, 13, 29), (7, 28, 29, 13), (31, 15, 14, 29), (15, 31, 9), (31, 30, 8, 9), (2, 8, 7, 1), (39, 42, 43, 38), (42, 40, 41, 43), (40, 32, 33, 41), (35, 36, 37, 34), (32, 35, 34, 33), (36, 39, 38, 37), (33, 22, 23, 41), (47, 44, 45, 46), (51, 48, 49, 50), (46, 51, 50, 47), (44, 49, 48, 45), (44, 47, 29, 28)])
me_cube_021.polygons.foreach_set('use_smooth', [True] * 52)
_uv = me_cube_021.uv_layers.new(name='UVMap')
_uv.uv.foreach_set('vector', [0.2611, 0.9398, 0.2613, 0.9394, 0.2505, 0.9435, 0.2505, 0.9435, 0.2706, 0.9435, 0.2706, 0.9434, 0.2613, 0.9394, 0.2611, 0.9398, 0.262, 0.9592, 0.2619, 0.9684, 0.2745, 0.9666, 0.2748, 0.9572, 0.2618, 0.954, 0.2619, 0.9658, 0.2445, 0.9669, 0.2442, 0.9556, 0.2611, 0.9398, 0.262, 0.9592, 0.2748, 0.9572, 0.2706, 0.9435, 0.2505, 0.9435, 0.2442, 0.9556, 0.2443, 0.9576, 0.2505, 0.9435, 0.2706, 0.9435, 0.2748, 0.9572, 0.2745, 0.9534, 0.2706, 0.9434, 0.2706, 0.9434, 0.2745, 0.9534, 0.2618, 0.954, 0.2613, 0.9394, 0.2613, 0.9394, 0.2618, 0.954, 0.2442, 0.9556, 0.2505, 0.9435, 0.2445, 0.9669, 0.2454, 0.9781, 0.2454, 0.9781, 0.2449, 0.9718, 0.2449, 0.9718, 0.2454, 0.9781, 0.2619, 0.979, 0.2619, 0.9684, 0.2748, 0.9572, 0.2745, 0.9666, 0.2744, 0.9648, 0.2745, 0.9534, 0.2745, 0.9534, 0.2744, 0.9648, 0.2619, 0.9658, 0.2618, 0.954, 0.2622, 0.9972, 0.2484, 0.9947, 0.2484, 0.9939, 0.2626, 0.9982, 0.2715, 0.99, 0.2622, 0.9972, 0.2626, 0.9982, 0.2716, 0.9907, 0.246, 0.9825, 0.2484, 0.9939, 0.2484, 0.9947, 0.246, 0.9825, 0.2619, 0.9684, 0.2619, 0.979, 0.2736, 0.974, 0.2745, 0.9666, 0.2744, 0.9648, 0.2735, 0.974, 0.2621, 0.9785, 0.2619, 0.9658, 0.273, 0.9787, 0.2716, 0.9907, 0.2626, 0.9982, 0.2622, 0.983, 0.2622, 0.983, 0.2626, 0.9982, 0.2484, 0.9939, 0.246, 0.9825, 0.262, 0.9834, 0.2622, 0.9972, 0.2715, 0.99, 0.2729, 0.9788, 0.246, 0.9825, 0.2484, 0.9947, 0.2622, 0.9972, 0.262, 0.9834, 0.2745, 0.9666, 0.2736, 0.974, 0.2735, 0.974, 0.2744, 0.9648, 0.2619, 0.9658, 0.2621, 0.9785, 0.2454, 0.9781, 0.2445, 0.9669, 0.2439, 0.9853, 0.239, 0.9865, 0.2393, 0.9898, 0.2442, 0.9886, 0.2438, 0.9768, 0.239, 0.978, 0.2387, 0.9697, 0.2432, 0.9719, 0.2439, 0.9853, 0.2442, 0.9886, 0.244, 0.979, 0.2439, 0.979, 0.239, 0.978, 0.2389, 0.978, 0.2381, 0.9662, 0.2387, 0.9697, 0.2389, 0.978, 0.2438, 0.9768, 0.2427, 0.9684, 0.2381, 0.9662, 0.2427, 0.9684, 0.2432, 0.9719, 0.2387, 0.9697, 0.2381, 0.9662, 0.2393, 0.9898, 0.239, 0.9865, 0.239, 0.9802, 0.2391, 0.9802, 0.2442, 0.9886, 0.2393, 0.9898, 0.2391, 0.9802, 0.244, 0.979, 0.239, 0.9865, 0.2439, 0.9853, 0.2439, 0.979, 0.239, 0.9802, 0.262, 0.9592, 0.2443, 0.9576, 0.2381, 0.9662, 0.2427, 0.9684, 0.2449, 0.9718, 0.2619, 0.9684, 0.2432, 0.9719, 0.262, 0.9592, 0.2427, 0.9684, 0.2432, 0.9719, 0.2619, 0.9684, 0.2387, 0.9697, 0.2445, 0.9669, 0.2449, 0.9718, 0.2432, 0.9719, 0.2445, 0.9669, 0.2387, 0.9697, 0.2442, 0.9556, 0.2387, 0.9697, 0.2381, 0.9662, 0.2443, 0.9576, 0.2442, 0.9556, 0.2505, 0.9435, 0.2443, 0.9576, 0.262, 0.9592, 0.2611, 0.9398, 0.2454, 0.9781, 0.2621, 0.9785, 0.2622, 0.983, 0.246, 0.9825, 0.2621, 0.9785, 0.2735, 0.974, 0.273, 0.9787, 0.2622, 0.983, 0.2735, 0.974, 0.2736, 0.974, 0.2729, 0.9788, 0.273, 0.9787, 0.2619, 0.979, 0.2454, 0.9781, 0.246, 0.9825, 0.262, 0.9834, 0.2736, 0.974, 0.2619, 0.979, 0.262, 0.9834, 0.2729, 0.9788, 0.2454, 0.9781, 0.2454, 0.9781, 0.246, 0.9825, 0.246, 0.9825, 0.2729, 0.9788, 0.2715, 0.99, 0.2716, 0.9907, 0.273, 0.9787, 0.2438, 0.9768, 0.2438, 0.9768, 0.2439, 0.979, 0.244, 0.979, 0.2391, 0.9802, 0.239, 0.9802, 0.2389, 0.978, 0.239, 0.978, 0.244, 0.979, 0.2391, 0.9802, 0.239, 0.978, 0.2438, 0.9768, 0.2438, 0.9768, 0.2389, 0.978, 0.239, 0.9802, 0.2439, 0.979, 0.2438, 0.9768, 0.2438, 0.9768, 0.2432, 0.9719, 0.2427, 0.9684])
me_cube_021.materials.append(mat_gemini0material)
me_cube_021.use_mirror_x = True
me_cube_021.update()
me_cube_007 = bpy.data.meshes.new('Cube.007')
me_cube_007.from_pydata([(-0.5234, 0.1717, 2.918), (-0.6911, 0.07029, 3.257), (-0.6254, 0.02828, 2.885), (-0.5774, 0.2062, 3.224), (-0.6295, 0.2395, 3.069), (-0.7453, 0.109, 3.07), (-0.4069, 0.08635, 2.867), (-0.4967, -0.05406, 2.867), (-0.5469, -0.02196, 3.253), (-0.457, 0.1185, 3.253), (-0.4371, -0.06264, 3.059), (-0.3607, 0.0568, 3.058)], [], [(3, 9, 11, 4), (1, 3, 4, 5), (9, 8, 10, 11), (6, 11, 10, 7), (0, 6, 7, 2), (4, 0, 2, 5), (6, 0, 4, 11), (3, 1, 8, 9), (5, 10, 8, 1), (5, 2, 7, 10)])
me_cube_007.polygons.foreach_set('use_smooth', [True] * 10)
_uv = me_cube_007.uv_layers.new(name='UVMap')
_uv.uv.foreach_set('vector', [0.5784, 0.9964, 0.5842, 0.9965, 0.588, 0.957, 0.5763, 0.9594, 0.5179, 0.9984, 0.5199, 0.9964, 0.5052, 0.9594, 0.502, 0.9575, 0.5617, 0.9965, 0.5649, 0.9946, 0.5925, 0.9555, 0.5898, 0.957, 0.5802, 0.9112, 0.5898, 0.957, 0.5925, 0.9555, 0.5834, 0.9092, 0.5408, 0.9234, 0.5802, 0.9112, 0.5834, 0.9092, 0.5421, 0.9135, 0.5052, 0.9594, 0.5408, 0.9234, 0.5421, 0.9135, 0.502, 0.9575, 0.5867, 0.9112, 0.5813, 0.9234, 0.5763, 0.9594, 0.588, 0.957, 0.5199, 0.9964, 0.5179, 0.9984, 0.5649, 0.9946, 0.5617, 0.9965, 0.502, 0.9575, 0.5925, 0.9555, 0.5649, 0.9946, 0.5179, 0.9984, 0.502, 0.9575, 0.5421, 0.9135, 0.5834, 0.9092, 0.5925, 0.9555])
me_cube_007.materials.append(mat_gemini0material)
me_cube_007.update()
me_plane_001 = bpy.data.meshes.new('Plane.001')
me_plane_001.from_pydata([(-0.4702, -0.3773, 3.706), (-9.878e-18, -0.4527, 3.869), (-0.5884, -0.3274, 3.214), (-0.5459, 0.4629, 3.693), (0.0, 0.5998, 3.796), (-0.6983, 0.142, 3.254), (-0.4949, -0.03718, 3.903), (-0.5749, 0.253, 3.827), (-0.6168, -0.03835, 3.256), (0.0, 0.358, 4.017), (0.0, -0.2426, 4.056), (-0.5982, 0.5379, 3.238), (0.0, 0.7334, 3.251), (-0.7919, 0.2882, 2.249), (-0.5114, 0.6466, 1.731), (0.0, 0.8421, 1.639), (-0.5843, -0.2731, 2.955), (-0.6216, -0.1887, 2.749), (-0.6762, -0.0431, 2.799), (-0.7341, 0.3762, 1.962), (-0.5182, 0.6209, 1.579), (-0.8212, 0.197, 1.758), (-0.7521, 0.2977, 1.57), (-0.6765, 0.3762, 1.627), (-0.4504, 0.5141, 1.434), (-0.3868, 0.6466, 1.51), (-0.08234, 0.8365, 1.499), (-0.2532, 0.6189, 1.434), (-0.05308, 0.8144, 1.34), (-0.6278, -0.1887, 2.678), (-0.4636, -0.3274, 3.165), (-0.3143, -0.4882, 3.549), (-0.3865, -0.4882, 3.372), (8.166e-19, -0.5102, 3.6), (-0.561, -0.2807, 2.693), (-0.5725, -0.2409, 2.62), (0.4702, -0.3773, 3.706), (0.5884, -0.3274, 3.214), (0.5459, 0.4629, 3.693), (0.6983, 0.142, 3.254), (0.4949, -0.03718, 3.903), (0.5749, 0.253, 3.827), (0.6168, -0.03835, 3.256), (0.5982, 0.5379, 3.238), (0.7919, 0.2882, 2.249), (0.5114, 0.6466, 1.731), (0.5843, -0.2731, 2.955), (0.6216, -0.1887, 2.749), (0.6762, -0.0431, 2.799), (0.7341, 0.3762, 1.962), (0.5182, 0.6209, 1.579), (0.8212, 0.197, 1.758), (0.7521, 0.2977, 1.57), (0.6765, 0.3762, 1.627), (0.4504, 0.5141, 1.434), (0.3868, 0.6466, 1.51), (0.08234, 0.8365, 1.499), (0.2532, 0.6189, 1.434), (0.05308, 0.8144, 1.34), (0.6278, -0.1887, 2.678), (0.4636, -0.3274, 3.165), (0.2423, -0.4882, 3.563), (0.5312, -0.3773, 3.395), (0.561, -0.2807, 2.693), (0.5725, -0.2409, 2.62), (0.09864, -0.5329, 3.507), (-0.2387, -0.5231, 3.476), (0.2297, -0.5231, 3.468), (0.05623, -0.5572, 3.286), (0.15, -0.5572, 3.334), (-0.03213, -0.5459, 3.336), (-0.1784, -0.529, 3.328), (-0.0187, -0.5542, 3.091), (-0.1592, -0.5231, 3.208), (0.07207, -0.5414, 3.378), (-0.002504, -0.556, 3.237), (-0.3615, -0.4967, 3.383), (-0.2694, -0.5249, 3.264), (-0.1698, -0.5231, 3.201), (0.3091, -0.4882, 3.393), (0.5308, -0.3773, 3.213), (0.6252, -0.3773, 3.566), (0.6615, -0.1658, 3.683), (0.6679, -0.3773, 3.419), (0.7876, -0.3773, 3.399), (0.5445, -0.3773, 3.057), (0.6595, -0.3773, 3.233), (0.0, 0.7605, 2.88), (-0.5797, 0.565, 2.878), (-0.7563, 0.206, 2.918), (0.5797, 0.565, 2.878), (0.7563, 0.206, 2.918), (0.0, 0.8139, 2.338), (-0.5431, 0.6184, 2.336), (-0.7857, 0.2453, 2.418), (0.5431, 0.6184, 2.336), (0.7857, 0.2453, 2.418), (-0.7151, 0.1327, 3.007), (0.7151, 0.1327, 3.007), (-0.6248, 0.05697, 2.725), (0.6248, 0.05697, 2.725)], [], [(7, 9, 4, 3), (0, 1, 10, 6), (6, 7, 5, 8), (9, 7, 6, 10), (2, 0, 6, 8), (5, 7, 3, 11), (12, 11, 3, 4), (93, 92, 15, 14), (94, 93, 14, 13), (2, 8, 17, 16), (17, 8, 18), (19, 14, 20, 23), (14, 19, 13), (13, 19, 21), (23, 20, 24), (21, 19, 22), (14, 15, 26, 25), (25, 26, 28, 27), (18, 29, 17), (2, 32, 31, 0), (1, 0, 31, 33), (16, 17, 35, 34), (41, 38, 4, 9), (36, 40, 10, 1), (40, 42, 39, 41), (9, 10, 40, 41), (37, 42, 40, 36), (39, 43, 38, 41), (12, 4, 38, 43), (95, 45, 15, 92), (96, 44, 45, 95), (37, 46, 47, 42), (47, 48, 42), (49, 53, 50, 45), (45, 44, 49), (44, 51, 49), (53, 54, 50), (51, 52, 49), (45, 55, 56, 15), (55, 57, 58, 56), (48, 47, 59), (36, 61, 79, 62), (1, 33, 61, 36), (46, 63, 64, 47), (61, 33, 65, 67), (33, 31, 66, 65), (67, 65, 68, 69), (65, 66, 71, 70), (70, 71, 73, 72), (65, 70, 75, 74), (71, 66, 77, 78), (66, 31, 76, 77), (62, 79, 80), (36, 62, 83, 81), (36, 81, 82, 40), (82, 81, 84), (83, 62, 85, 86), (39, 91, 90, 43), (43, 90, 87, 12), (5, 11, 88, 89), (11, 12, 87, 88), (91, 96, 95, 90), (90, 95, 92, 87), (89, 88, 93, 94), (88, 87, 92, 93), (91, 98, 100), (5, 89, 97), (98, 91, 39), (97, 89, 99)])
me_plane_001.polygons.foreach_set('use_smooth', [True] * 69)
_uv = me_plane_001.uv_layers.new(name='UVMap')
_uv.uv.foreach_set('vector', [0.46, 0.2551, 0.4693, 0.314, 0.4352, 0.3168, 0.4337, 0.2599, 0.5311, 0.2283, 0.5602, 0.2852, 0.5289, 0.3006, 0.492, 0.2542, 0.492, 0.2542, 0.46, 0.2551, 0.4277, 0.1752, 0.4611, 0.1606, 0.4693, 0.314, 0.46, 0.2551, 0.492, 0.2542, 0.5289, 0.3006, 0.5183, 0.1455, 0.5311, 0.2283, 0.492, 0.2542, 0.4611, 0.1606, 0.4277, 0.1752, 0.46, 0.2551, 0.4337, 0.2599, 0.3841, 0.2333, 0.3675, 0.3192, 0.3841, 0.2333, 0.4337, 0.2599, 0.4352, 0.3168, 0.2289, 0.2127, 0.2206, 0.3188, 0.08697, 0.3181, 0.1103, 0.2091, 0.2596, 0.1286, 0.2289, 0.2127, 0.1103, 0.2091, 0.2242, 0.1294, 0.5183, 0.1455, 0.4611, 0.1606, 0.4785, 0.05537, 0.5015, 0.09466, 0.4785, 0.05537, 0.4611, 0.1606, 0.4483, 0.06862, 0.1643, 0.144, 0.1103, 0.2091, 0.08026, 0.201, 0.09569, 0.1434, 0.1103, 0.2091, 0.1643, 0.144, 0.2242, 0.1294, 0.2242, 0.1294, 0.1643, 0.144, 0.1278, 0.0995, 0.09569, 0.1434, 0.08026, 0.201, 0.04464, 0.1854, 0.1278, 0.0995, 0.1643, 0.144, 0.08727, 0.1196, 0.1103, 0.2091, 0.08697, 0.3181, 0.05841, 0.3021, 0.06399, 0.2303, 0.06399, 0.2303, 0.05841, 0.3021, 0.02594, 0.3065, 0.03856, 0.2486, 0.4483, 0.06862, 0.4766, 0.0411, 0.4785, 0.05537, 0.5183, 0.1455, 0.5653, 0.1818, 0.5676, 0.217, 0.5311, 0.2283, 0.5602, 0.2852, 0.5311, 0.2283, 0.5676, 0.217, 0.5937, 0.2656, 0.5015, 0.09466, 0.4785, 0.05537, 0.4897, 0.0278, 0.4993, 0.04166, 0.474, 0.3859, 0.4414, 0.3809, 0.4352, 0.3168, 0.4693, 0.314, 0.6015, 0.3568, 0.5279, 0.3872, 0.5289, 0.3006, 0.5602, 0.2852, 0.5279, 0.3872, 0.4568, 0.4889, 0.4255, 0.4686, 0.474, 0.3859, 0.4693, 0.314, 0.5289, 0.3006, 0.5279, 0.3872, 0.474, 0.3859, 0.4978, 0.5259, 0.4568, 0.4889, 0.5279, 0.3872, 0.5608, 0.4537, 0.4255, 0.4686, 0.3853, 0.4074, 0.4414, 0.3809, 0.474, 0.3859, 0.3675, 0.3192, 0.4352, 0.3168, 0.4414, 0.3809, 0.3853, 0.4074, 0.2278, 0.4252, 0.1091, 0.4273, 0.08697, 0.3181, 0.2206, 0.3188, 0.2571, 0.5096, 0.2219, 0.5083, 0.1091, 0.4273, 0.2278, 0.4252, 0.4978, 0.5259, 0.462, 0.5609, 0.4262, 0.5838, 0.4568, 0.4889, 0.4262, 0.5838, 0.4068, 0.5598, 0.4568, 0.4889, 0.1622, 0.493, 0.09372, 0.4927, 0.07903, 0.4351, 0.1091, 0.4273, 0.1091, 0.4273, 0.2219, 0.5083, 0.1622, 0.493, 0.2219, 0.5083, 0.1252, 0.537, 0.1622, 0.493, 0.09372, 0.4927, 0.04327, 0.4502, 0.07903, 0.4351, 0.1252, 0.537, 0.08501, 0.5164, 0.1622, 0.493, 0.1091, 0.4273, 0.06304, 0.4057, 0.05823, 0.3338, 0.08697, 0.3181, 0.06304, 0.4057, 0.03781, 0.387, 0.0258, 0.329, 0.05823, 0.3338, 0.4068, 0.5598, 0.4262, 0.5838, 0.4185, 0.5948, 0.6015, 0.3568, 0.6194, 0.3023, 0.655, 0.3074, 0.664, 0.3555, 0.5602, 0.2852, 0.5937, 0.2656, 0.6194, 0.3023, 0.6015, 0.3568, 0.462, 0.5609, 0.4376, 0.6041, 0.4236, 0.6115, 0.4262, 0.5838, 0.6194, 0.3023, 0.5937, 0.2656, 0.6173, 0.272, 0.6351, 0.2909, 0.5937, 0.2656, 0.5676, 0.217, 0.5871, 0.22, 0.6173, 0.272, 0.6351, 0.2909, 0.6173, 0.272, 0.6511, 0.2455, 0.6513, 0.2654, 0.6173, 0.272, 0.5871, 0.22, 0.6145, 0.2129, 0.629, 0.2349, 0.629, 0.2349, 0.6145, 0.2129, 0.6337, 0.2028, 0.6659, 0.2112, 0.6173, 0.272, 0.629, 0.2349, 0.6466, 0.2289, 0.6336, 0.2546, 0.6145, 0.2129, 0.5871, 0.22, 0.6138, 0.1929, 0.6336, 0.2003, 0.5871, 0.22, 0.5676, 0.217, 0.5863, 0.1922, 0.6138, 0.1929, 0.664, 0.3555, 0.655, 0.3074, 0.6993, 0.3486, 0.6015, 0.3568, 0.664, 0.3555, 0.6652, 0.3828, 0.6349, 0.3808, 0.6015, 0.3568, 0.6349, 0.3808, 0.5993, 0.4132, 0.54, 0.4041, 0.5993, 0.4132, 0.6349, 0.3808, 0.6731, 0.4065, 0.6652, 0.3828, 0.664, 0.3555, 0.7296, 0.3479, 0.7007, 0.3734, 0.4255, 0.4686, 0.3577, 0.4904, 0.3272, 0.4198, 0.3853, 0.4074, 0.3853, 0.4074, 0.3272, 0.4198, 0.3136, 0.3192, 0.3675, 0.3192, 0.4277, 0.1752, 0.3841, 0.2333, 0.3276, 0.2198, 0.3603, 0.15, 0.3841, 0.2333, 0.3675, 0.3192, 0.3136, 0.3192, 0.3276, 0.2198, 0.3577, 0.4904, 0.2571, 0.5096, 0.2278, 0.4252, 0.3272, 0.4198, 0.3272, 0.4198, 0.2278, 0.4252, 0.2206, 0.3188, 0.3136, 0.3192, 0.3603, 0.15, 0.3276, 0.2198, 0.2289, 0.2127, 0.2596, 0.1286, 0.3276, 0.2198, 0.3136, 0.3192, 0.2206, 0.3188, 0.2289, 0.2127, 0.3577, 0.4904, 0.3824, 0.4955, 0.3448, 0.5459, 0.4277, 0.1752, 0.3603, 0.15, 0.3854, 0.1461, 0.3824, 0.4955, 0.3577, 0.4904, 0.4255, 0.4686, 0.3854, 0.1461, 0.3603, 0.15, 0.3498, 0.09339])
me_plane_001.materials.append(mat_gemini0material)
me_plane_001.materials.append(mat_gemini0hairinside)
me_plane_001.use_mirror_x = True
me_plane_001.update()
me_plane_002 = bpy.data.meshes.new('Plane.002')
me_plane_002.from_pydata([(-0.0275, 0.002182, 4.011), (0.01997, -0.05577, 4.005), (-0.04255, 0.0265, 4.198), (0.09742, -0.1579, 4.121), (0.09104, -0.1469, 4.281), (0.1609, -0.2406, 4.16), (0.2648, -0.4071, 4.212), (0.2744, -0.4083, 4.132), (0.3273, -0.4862, 4.112), (-0.00507, 0.01797, 4.008), (0.0324, -0.04701, 4.003), (0.01102, 0.06422, 4.19), (0.1237, -0.1394, 4.118), (0.1446, -0.1092, 4.274), (0.1872, -0.2221, 4.156), (0.3183, -0.3694, 4.205), (0.3017, -0.3891, 4.128), (0.3536, -0.4677, 4.108)], [], [(0, 2, 3, 1), (2, 4, 5, 3), (4, 6, 7, 5), (15, 16, 17), (9, 10, 12, 11), (11, 12, 14, 13), (13, 14, 16, 15), (6, 8, 7), (2, 0, 9, 11), (17, 16, 7, 8), (0, 1, 10, 9), (5, 7, 16, 14), (3, 5, 14, 12), (8, 6, 15, 17), (1, 3, 12, 10), (6, 4, 13, 15), (4, 2, 11, 13)])
me_plane_002.polygons.foreach_set('use_smooth', [True] * 17)
_uv = me_plane_002.uv_layers.new(name='UVMap')
_uv.uv.foreach_set('vector', [0.2336, 0.8512, 0.2318, 0.9056, 0.2485, 0.8792, 0.2392, 0.849, 0.2318, 0.9056, 0.2477, 0.9345, 0.256, 0.8925, 0.2485, 0.8792, 0.2477, 0.9345, 0.2684, 0.9107, 0.2695, 0.8828, 0.256, 0.8925, 0.2748, 0.9082, 0.2728, 0.8815, 0.279, 0.8747, 0.2362, 0.8502, 0.2407, 0.8484, 0.2516, 0.8779, 0.2382, 0.9031, 0.2382, 0.9031, 0.2516, 0.8779, 0.2592, 0.8912, 0.2541, 0.9319, 0.2541, 0.9319, 0.2592, 0.8912, 0.2728, 0.8815, 0.2748, 0.9082, 0.2684, 0.9107, 0.2758, 0.876, 0.2695, 0.8828, 0.2318, 0.9056, 0.2336, 0.8512, 0.2362, 0.8502, 0.2382, 0.9031, 0.279, 0.8747, 0.2728, 0.8815, 0.2695, 0.8828, 0.2758, 0.876, 0.2336, 0.8512, 0.2392, 0.849, 0.2407, 0.8484, 0.2362, 0.8502, 0.256, 0.8925, 0.2695, 0.8828, 0.2728, 0.8815, 0.2592, 0.8912, 0.2485, 0.8792, 0.256, 0.8925, 0.2592, 0.8912, 0.2516, 0.8779, 0.2758, 0.876, 0.2684, 0.9107, 0.2748, 0.9082, 0.279, 0.8747, 0.2392, 0.849, 0.2485, 0.8792, 0.2516, 0.8779, 0.2407, 0.8484, 0.2684, 0.9107, 0.2477, 0.9345, 0.2541, 0.9319, 0.2748, 0.9082, 0.2477, 0.9345, 0.2318, 0.9056, 0.2382, 0.9031, 0.2541, 0.9319])
me_plane_002.materials.append(mat_gemini0material)
me_plane_002.update()
me_cube_008 = bpy.data.meshes.new('Cube.008')
me_cube_008.from_pydata([(-0.4386, -0.3254, 3.598), (0.0, -0.4724, 2.958), (-0.5522, -0.3492, 2.96), (0.0, -0.3907, 3.688), (0.0, -0.5574, 2.916), (-0.488, -0.4668, 2.916), (0.4386, -0.3254, 3.598), (0.5522, -0.3492, 2.96), (0.488, -0.4668, 2.916)], [], [(1, 3, 0, 2), (1, 2, 5, 4), (1, 7, 6, 3), (1, 4, 8, 7)])
me_cube_008.polygons.foreach_set('use_smooth', [True] * 4)
_uv = me_cube_008.uv_layers.new(name='UVMap')
_uv.uv.foreach_set('vector', [0.5038, 0.4319, 0.5038, 1.003, 0.1061, 0.9325, 0.005069, 0.4319, 0.5038, 0.4319, 0.005069, 0.4319, 0.06188, 0.3345, 0.5038, 0.3345, 0.5038, 0.4319, 1.002, 0.4319, 0.9014, 0.9325, 0.5038, 1.003, 0.5038, 0.4319, 0.5038, 0.3345, 0.9456, 0.3345, 1.002, 0.4319])
me_cube_008.materials.append(mat_gemini0eyes)
me_cube_008.update()
me_cube_009 = bpy.data.meshes.new('Cube.009')
me_cube_009.from_pydata([(-0.4703, -0.3492, 2.674), (0.0, -0.4724, 2.59), (-0.4283, -0.4668, 2.714), (0.0, -0.5574, 2.916), (-0.488, -0.4668, 2.916), (0.0, -0.5574, 2.676), (0.4703, -0.3492, 2.674), (0.4283, -0.4668, 2.714), (0.488, -0.4668, 2.916)], [], [(5, 3, 4, 2), (0, 1, 2), (5, 7, 8, 3), (6, 7, 1), (1, 7, 5), (2, 1, 5)])
me_cube_009.polygons.foreach_set('use_smooth', [True] * 6)
_uv = me_cube_009.uv_layers.new(name='UVMap')
_uv.uv.foreach_set('vector', [0.5038, 0.144, 0.5038, 0.3345, 0.06188, 0.3345, 0.1124, 0.1767, 0.07451, 0.07061, 0.5038, 0.005312, 0.1124, 0.1767, 0.5038, 0.144, 0.8888, 0.1767, 0.9456, 0.3345, 0.5038, 0.3345, 0.9267, 0.07061, 0.8888, 0.1767, 0.5038, 0.005312, 0.5038, 0.005312, 0.8888, 0.1767, 0.5038, 0.144, 0.1124, 0.1767, 0.5038, 0.005312, 0.5038, 0.144])
me_cube_009.materials.append(mat_gemini0mouths)
me_cube_009.update()
arm_gemini0 = bpy.data.armatures.new('Gemini0')  # bones are not reproduced

# ---- objects
ob_head = bpy.data.objects.new('head', me_cube_001)
ob_sweatshirt = bpy.data.objects.new('sweatshirt', me_cube_002)
ob_neck = bpy.data.objects.new('neck', me_cube_003)
ob_legs = bpy.data.objects.new('legs', me_cube_004)
ob_shoes = bpy.data.objects.new('shoes', me_cube_005)
ob_arms = bpy.data.objects.new('arms', me_cube)
ob_scarf1 = bpy.data.objects.new('scarf1', me_cube_006)
ob_scarf2 = bpy.data.objects.new('scarf2', me_plane)
ob_hands = bpy.data.objects.new('hands', me_cube_021)
ob_ears = bpy.data.objects.new('ears', me_cube_007)
ob_hair = bpy.data.objects.new('hair', me_plane_001)
ob_hair_det = bpy.data.objects.new('hair_det', me_plane_002)
ob_gemini0 = bpy.data.objects.new('Gemini0', arm_gemini0)
ob_headeyes = bpy.data.objects.new('headEyes', me_cube_008)
ob_headmouth = bpy.data.objects.new('headMouth', me_cube_009)

# ---- transforms, parenting, visibility, modifiers, constraints
ob_head.parent = ob_gemini0
ob_head.location = (0.0, 0.0, 0.0)
_vg = ob_head.vertex_groups.new(name='Main')
_vg = ob_head.vertex_groups.new(name='spine')
_vg = ob_head.vertex_groups.new(name='spine.001')
_vg = ob_head.vertex_groups.new(name='spine.002')
_vg = ob_head.vertex_groups.new(name='spine.003')
_vg = ob_head.vertex_groups.new(name='spine.004')
_vg = ob_head.vertex_groups.new(name='spine.005')
_vg = ob_head.vertex_groups.new(name='spine.006')
_vg.add([0, 1, 2, 3, 4, 5, 6, 7, 8, 9, 10, 11, 12, 13, 14, 15, 16, 17, 18, 19, 20, 21, 22, 23, 24, 25, 26, 27, 28, 29, 30, 31], 1.0, 'REPLACE')
_vg = ob_head.vertex_groups.new(name='shoulder.L')
_vg = ob_head.vertex_groups.new(name='upper_arm.L')
_vg = ob_head.vertex_groups.new(name='forearm.L')
_vg = ob_head.vertex_groups.new(name='hand.L')
_vg = ob_head.vertex_groups.new(name='shoulder.R')
_vg = ob_head.vertex_groups.new(name='upper_arm.R')
_vg = ob_head.vertex_groups.new(name='forearm.R')
_vg = ob_head.vertex_groups.new(name='hand.R')
_vg = ob_head.vertex_groups.new(name='pelvis.L')
_vg = ob_head.vertex_groups.new(name='pelvis.R')
_vg = ob_head.vertex_groups.new(name='thigh.L')
_vg = ob_head.vertex_groups.new(name='shin.L')
_vg = ob_head.vertex_groups.new(name='foot.L')
_vg = ob_head.vertex_groups.new(name='toe.L')
_vg = ob_head.vertex_groups.new(name='heel.02.L')
_vg = ob_head.vertex_groups.new(name='thigh.R')
_vg = ob_head.vertex_groups.new(name='shin.R')
_vg = ob_head.vertex_groups.new(name='foot.R')
_vg = ob_head.vertex_groups.new(name='toe.R')
_vg = ob_head.vertex_groups.new(name='heel.02.R')
_m = ob_head.modifiers.new('Armature', 'ARMATURE')
_m.object = ob_gemini0
ob_sweatshirt.parent = ob_gemini0
ob_sweatshirt.location = (0.0, 0.0, 0.0)
_vg = ob_sweatshirt.vertex_groups.new(name='Main')
_vg = ob_sweatshirt.vertex_groups.new(name='spine')
for _i, _w in zip([1, 2, 3, 7, 9, 11, 17, 18], [0.006235, 0.02401, 0.4849, 0.1012, 0.09348, 0.03527, 0.0819, 0.003183]): _vg.add([_i], _w, 'REPLACE')
_vg = ob_sweatshirt.vertex_groups.new(name='spine.001')
for _i, _w in zip([1, 3, 4, 5, 6, 7, 8, 9, 10, 11, 15, 18, 19], [0.05173, 0.08011, 0.006017, 0.4356, 0.02809, 0.4978, 4.825e-05, 0.0126, 0.09174, 0.1208, 0.01523, 0.07794, 0.07193]): _vg.add([_i], _w, 'REPLACE')
_vg = ob_sweatshirt.vertex_groups.new(name='spine.002')
for _i, _w in zip([1, 3, 5, 7, 8, 9, 10, 11, 12, 13, 14, 15], [0.06906, 0.022, 0.1099, 0.08106, 0.5378, 0.09248, 0.5277, 0.4293, 0.07484, 0.04233, 0.09769, 0.1226]): _vg.add([_i], _w, 'REPLACE')
_vg = ob_sweatshirt.vertex_groups.new(name='spine.003')
_vg = ob_sweatshirt.vertex_groups.new(name='spine.004')
_vg = ob_sweatshirt.vertex_groups.new(name='spine.005')
_vg = ob_sweatshirt.vertex_groups.new(name='spine.006')
_vg = ob_sweatshirt.vertex_groups.new(name='forearm.L')
_vg = ob_sweatshirt.vertex_groups.new(name='hand.L')
_vg = ob_sweatshirt.vertex_groups.new(name='forearm.R')
_vg = ob_sweatshirt.vertex_groups.new(name='hand.R')
_vg = ob_sweatshirt.vertex_groups.new(name='pelvis.L')
for _i, _w in zip([0, 1, 2, 3, 4, 5, 6, 7, 10, 11, 16, 17, 18, 19], [0.05883, 0.01077, 0.1046, 0.0436, 0.2299, 0.1406, 0.331, 0.1615, 0.01049, 0.03, 0.06716, 0.1012, 0.6856, 0.6033]): _vg.add([_i], _w, 'REPLACE')
_vg = ob_sweatshirt.vertex_groups.new(name='pelvis.R')
for _i, _w in zip([1, 3, 5, 8, 10, 16, 19], [0.6521, 0.05363, 0.1648, 0.1212, 0.05851, 0.07303, 0.04106]): _vg.add([_i], _w, 'REPLACE')
_vg = ob_sweatshirt.vertex_groups.new(name='thigh.L')
for _i, _w in zip([0, 2, 4, 6, 18, 19], [0.06187, 0.05768, 0.3838, 0.2776, 0.01577, 0.05108]): _vg.add([_i], _w, 'REPLACE')
_vg = ob_sweatshirt.vertex_groups.new(name='shin.L')
_vg = ob_sweatshirt.vertex_groups.new(name='foot.L')
_vg = ob_sweatshirt.vertex_groups.new(name='toe.L')
_vg = ob_sweatshirt.vertex_groups.new(name='heel.02.L')
_vg = ob_sweatshirt.vertex_groups.new(name='thigh.R')
for _i, _w in zip([0, 1, 2, 3, 4, 5, 6, 7, 8, 9, 16, 17, 18, 19], [0.831, 0.1263, 0.7611, 0.1782, 0.3185, 0.07268, 0.3064, 0.06074, 0.006769, 0.02207, 0.8059, 0.7383, 0.1424, 0.1924]): _vg.add([_i], _w, 'REPLACE')
_vg = ob_sweatshirt.vertex_groups.new(name='shin.R')
_vg = ob_sweatshirt.vertex_groups.new(name='foot.R')
_vg = ob_sweatshirt.vertex_groups.new(name='toe.R')
_vg = ob_sweatshirt.vertex_groups.new(name='heel.02.R')
_m = ob_sweatshirt.modifiers.new('Mirror', 'MIRROR')
_m.use_clip = True
_m = ob_sweatshirt.modifiers.new('Solidify', 'SOLIDIFY')
_m.thickness = 0.02
_m = ob_sweatshirt.modifiers.new('Armature', 'ARMATURE')
_m.object = ob_gemini0
ob_neck.parent = ob_gemini0
ob_neck.location = (0.0, 0.0, 0.0)
_vg = ob_neck.vertex_groups.new(name='spine')
_vg = ob_neck.vertex_groups.new(name='spine.001')
_vg = ob_neck.vertex_groups.new(name='spine.002')
_vg = ob_neck.vertex_groups.new(name='spine.003')
for _i, _w in zip([1, 2, 3, 5, 6, 7, 9, 10], [0.05856, 0.8122, 0.2752, 0.03192, 0.8139, 0.2669, 0.7284, 0.7084]): _vg.add([_i], _w, 'REPLACE')
_vg = ob_neck.vertex_groups.new(name='spine.004')
_vg = ob_neck.vertex_groups.new(name='spine.005')
_vg = ob_neck.vertex_groups.new(name='spine.006')
for _i, _w in zip([1, 2, 3, 5, 6, 7, 8, 9, 10, 11], [0.679, 0.09755, 0.5954, 0.765, 0.104, 0.6214, 0.004419, 0.1286, 0.1433, 0.007155]): _vg.add([_i], _w, 'REPLACE')
_vg = ob_neck.vertex_groups.new(name='shoulder.L')
for _i, _w in zip([0, 1, 3, 4, 5, 6, 7, 10, 11], [0.09499, 0.01156, 0.00153, 0.8904, 0.1658, 0.0636, 0.08288, 0.1269, 0.9325]): _vg.add([_i], _w, 'REPLACE')
_vg = ob_neck.vertex_groups.new(name='upper_arm.L')
_vg = ob_neck.vertex_groups.new(name='forearm.L')
_vg = ob_neck.vertex_groups.new(name='hand.L')
_vg = ob_neck.vertex_groups.new(name='shoulder.R')
for _i, _w in zip([0, 1, 2, 3, 4, 5, 7, 8, 9], [0.9103, 0.2317, 0.06949, 0.1036, 0.1238, 0.006387, 0.007673, 0.9306, 0.1237]): _vg.add([_i], _w, 'REPLACE')
_vg = ob_neck.vertex_groups.new(name='upper_arm.R')
_vg = ob_neck.vertex_groups.new(name='forearm.R')
_vg = ob_neck.vertex_groups.new(name='hand.R')
_vg = ob_neck.vertex_groups.new(name='pelvis.L')
_vg = ob_neck.vertex_groups.new(name='pelvis.R')
_vg = ob_neck.vertex_groups.new(name='thigh.L')
_vg = ob_neck.vertex_groups.new(name='shin.L')
_vg = ob_neck.vertex_groups.new(name='foot.L')
_vg = ob_neck.vertex_groups.new(name='toe.L')
_vg = ob_neck.vertex_groups.new(name='heel.02.L')
_vg = ob_neck.vertex_groups.new(name='thigh.R')
_vg = ob_neck.vertex_groups.new(name='shin.R')
_vg = ob_neck.vertex_groups.new(name='foot.R')
_vg = ob_neck.vertex_groups.new(name='toe.R')
_vg = ob_neck.vertex_groups.new(name='heel.02.R')
_m = ob_neck.modifiers.new('Armature', 'ARMATURE')
_m.object = ob_gemini0
ob_legs.parent = ob_gemini0
ob_legs.location = (0.0, 0.0, 0.0)
_vg = ob_legs.vertex_groups.new(name='Main')
_vg = ob_legs.vertex_groups.new(name='spine')
for _i, _w in zip([3, 7, 25, 27, 28, 29, 30, 31, 34], [3.342e-05, 0.07499, 0.09191, 0.1473, 0.05279, 0.6159, 0.1727, 0.618, 0.05003]): _vg.add([_i], _w, 'REPLACE')
_vg = ob_legs.vertex_groups.new(name='spine.001')
_vg = ob_legs.vertex_groups.new(name='spine.002')
_vg = ob_legs.vertex_groups.new(name='spine.003')
_vg = ob_legs.vertex_groups.new(name='spine.004')
_vg = ob_legs.vertex_groups.new(name='spine.005')
_vg = ob_legs.vertex_groups.new(name='spine.006')
_vg = ob_legs.vertex_groups.new(name='hair.001')
_vg = ob_legs.vertex_groups.new(name='hair.002')
_vg = ob_legs.vertex_groups.new(name='hair.003')
_vg = ob_legs.vertex_groups.new(name='shoulder.L')
_vg = ob_legs.vertex_groups.new(name='upper_arm.L')
_vg = ob_legs.vertex_groups.new(name='forearm.L')
_vg = ob_legs.vertex_groups.new(name='hand.L')
_vg = ob_legs.vertex_groups.new(name='shoulder.R')
_vg = ob_legs.vertex_groups.new(name='upper_arm.R')
_vg = ob_legs.vertex_groups.new(name='forearm.R')
_vg = ob_legs.vertex_groups.new(name='hand.R')
_vg = ob_legs.vertex_groups.new(name='pelvis.L')
for _i, _w in zip([5, 24, 35], [0.07227, 0.1585, 0.03465]): _vg.add([_i], _w, 'REPLACE')
_vg = ob_legs.vertex_groups.new(name='pelvis.R')
for _i, _w in zip([1, 3, 5, 7, 11, 12, 24, 25, 26, 27, 28, 29, 30, 31, 32, 33, 34, 35], [0.05645, 0.07862, 0.07895, 0.4885, 0.03464, 0.156, 0.09811, 0.4868, 0.9071, 0.2089, 0.8885, 0.1338, 0.7652, 0.1382, 0.0211, 0.05989, 0.3249, 0.05383]): _vg.add([_i], _w, 'REPLACE')
_vg = ob_legs.vertex_groups.new(name='thigh.L')
_vg = ob_legs.vertex_groups.new(name='shin.L')
_vg = ob_legs.vertex_groups.new(name='foot.L')
_vg = ob_legs.vertex_groups.new(name='toe.L')
_vg = ob_legs.vertex_groups.new(name='heel.02.L')
_vg = ob_legs.vertex_groups.new(name='thigh.R')
for _i, _w in zip([1, 3, 5, 7, 8, 9, 10, 11, 12, 13, 14, 15, 16, 17, 18, 19, 20, 21, 22, 23, 24, 25, 26, 27, 28, 29, 30, 31, 32, 33, 34, 35], [0.931, 0.8782, 0.8365, 0.4189, 0.8129, 0.8051, 0.9576, 0.9058, 0.7754, 0.9402, 0.126, 0.1251, 0.008398, 0.006498, 0.2001, 0.8621, 0.6914, 0.8742, 0.2358, 0.7672, 0.7286, 0.4034, 0.07748, 0.6406, 0.05283, 0.2467, 0.05493, 0.2399, 0.9484, 0.8961, 0.5997, 0.8905]): _vg.add([_i], _w, 'REPLACE')
_vg = ob_legs.vertex_groups.new(name='shin.R')
for _i, _w in zip([0, 2, 4, 6, 8, 9, 11, 12, 14, 15, 16, 17, 18, 19, 20, 21, 22, 23, 33, 37, 39], [0.09883, 0.8055, 0.1053, 0.8118, 0.1722, 0.1616, 0.02738, 0.02961, 0.8536, 0.849, 0.9297, 0.9259, 0.7941, 0.1343, 0.3027, 0.1209, 0.758, 0.2232, 4.171e-05, 0.06839, 0.06614]): _vg.add([_i], _w, 'REPLACE')
_vg = ob_legs.vertex_groups.new(name='foot.R')
for _i, _w in zip([0, 2, 4, 6, 16, 17, 36, 37, 38, 39, 40, 41, 42, 43, 44, 45, 46, 47], [0.8774, 0.09727, 0.8705, 0.09191, 0.02765, 0.03768, 0.9061, 0.02249, 0.9012, 0.01601, 0.1866, 0.1384, 0.09303, 0.1161, 0.8854, 0.8625, 0.8645, 0.8626]): _vg.add([_i], _w, 'REPLACE')
_vg = ob_legs.vertex_groups.new(name='toe.R')
for _i, _w in zip([36, 38, 40, 41, 42, 43, 44, 45, 46, 47], [0.02326, 0.03176, 0.808, 0.8573, 0.9047, 0.8806, 0.0929, 0.1119, 0.1112, 0.1092]): _vg.add([_i], _w, 'REPLACE')
_vg = ob_legs.vertex_groups.new(name='heel.02.R')
for _i, _w in zip([2, 6, 36, 37, 38, 39], [0.08863, 0.08801, 0.0368, 0.8935, 0.03586, 0.899]): _vg.add([_i], _w, 'REPLACE')
_m = ob_legs.modifiers.new('Mirror', 'MIRROR')
_m = ob_legs.modifiers.new('Armature', 'ARMATURE')
_m.object = ob_gemini0
ob_shoes.parent = ob_gemini0
ob_shoes.location = (0.0, 0.0, 0.0)
_vg = ob_shoes.vertex_groups.new(name='Main')
_vg = ob_shoes.vertex_groups.new(name='spine')
_vg = ob_shoes.vertex_groups.new(name='spine.001')
_vg = ob_shoes.vertex_groups.new(name='spine.002')
_vg = ob_shoes.vertex_groups.new(name='spine.003')
_vg = ob_shoes.vertex_groups.new(name='spine.004')
_vg = ob_shoes.vertex_groups.new(name='spine.005')
_vg = ob_shoes.vertex_groups.new(name='spine.006')
_vg = ob_shoes.vertex_groups.new(name='hair.001')
_vg = ob_shoes.vertex_groups.new(name='hair.002')
_vg = ob_shoes.vertex_groups.new(name='hair.003')
_vg = ob_shoes.vertex_groups.new(name='shoulder.L')
_vg = ob_shoes.vertex_groups.new(name='upper_arm.L')
_vg = ob_shoes.vertex_groups.new(name='forearm.L')
_vg = ob_shoes.vertex_groups.new(name='hand.L')
_vg = ob_shoes.vertex_groups.new(name='shoulder.R')
_vg = ob_shoes.vertex_groups.new(name='upper_arm.R')
_vg = ob_shoes.vertex_groups.new(name='forearm.R')
_vg = ob_shoes.vertex_groups.new(name='hand.R')
_vg = ob_shoes.vertex_groups.new(name='pelvis.L')
_vg = ob_shoes.vertex_groups.new(name='pelvis.R')
_vg = ob_shoes.vertex_groups.new(name='thigh.L')
_vg = ob_shoes.vertex_groups.new(name='shin.L')
_vg = ob_shoes.vertex_groups.new(name='foot.L')
_vg = ob_shoes.vertex_groups.new(name='toe.L')
_vg = ob_shoes.vertex_groups.new(name='heel.02.L')
_vg = ob_shoes.vertex_groups.new(name='thigh.R')
_vg = ob_shoes.vertex_groups.new(name='shin.R')
for _i, _w in zip([0, 1, 2, 3, 5, 7, 15], [0.08029, 0.5992, 0.1056, 0.6034, 0.05511, 0.05371, 0.01692]): _vg.add([_i], _w, 'REPLACE')
_vg = ob_shoes.vertex_groups.new(name='foot.R')
for _i, _w in zip([0, 1, 2, 3, 4, 5, 6, 7, 8, 9, 10, 11, 12, 13, 14, 15], [0.8115, 0.1718, 0.7833, 0.171, 0.7789, 0.05159, 0.7924, 0.04555, 0.2622, 0.1542, 0.1, 0.1073, 0.5702, 0.7417, 0.5703, 0.7682]): _vg.add([_i], _w, 'REPLACE')
_vg = ob_shoes.vertex_groups.new(name='toe.R')
for _i, _w in zip([0, 2, 4, 6, 8, 9, 10, 11, 12, 13, 14, 15], [0.06524, 0.06707, 0.1644, 0.1507, 0.7249, 0.8375, 0.8964, 0.8883, 0.4118, 0.2209, 0.4097, 0.1813]): _vg.add([_i], _w, 'REPLACE')
_vg = ob_shoes.vertex_groups.new(name='heel.02.R')
for _i, _w in zip([0, 1, 2, 3, 4, 5, 6, 7], [0.03589, 0.2143, 0.03807, 0.2111, 0.04288, 0.885, 0.04576, 0.891]): _vg.add([_i], _w, 'REPLACE')
_m = ob_shoes.modifiers.new('Mirror', 'MIRROR')
_m.use_clip = True
_m = ob_shoes.modifiers.new('Solidify', 'SOLIDIFY')
_m.thickness = 0.02
_m = ob_shoes.modifiers.new('Armature', 'ARMATURE')
_m.object = ob_gemini0
ob_arms.parent = ob_gemini0
ob_arms.location = (0.0, 0.0, 0.0)
_vg = ob_arms.vertex_groups.new(name='spine')
_vg = ob_arms.vertex_groups.new(name='spine.001')
_vg = ob_arms.vertex_groups.new(name='spine.002')
_vg = ob_arms.vertex_groups.new(name='spine.003')
_vg = ob_arms.vertex_groups.new(name='spine.004')
_vg = ob_arms.vertex_groups.new(name='spine.005')
_vg = ob_arms.vertex_groups.new(name='spine.006')
_vg = ob_arms.vertex_groups.new(name='shoulder.L')
_vg = ob_arms.vertex_groups.new(name='upper_arm.L')
_vg = ob_arms.vertex_groups.new(name='forearm.L')
_vg = ob_arms.vertex_groups.new(name='hand.L')
_vg = ob_arms.vertex_groups.new(name='shoulder.R')
_vg = ob_arms.vertex_groups.new(name='upper_arm.R')
for _i, _w in zip([2, 3, 4, 5, 6, 7, 12, 13, 14, 15, 16, 17, 18, 19, 25, 26, 27, 32, 33, 34, 35], [0.002646, 0.02248, 0.9704, 0.9907, 0.9515, 0.9906, 0.2761, 0.4916, 0.8654, 0.5344, 0.59, 0.3186, 0.3469, 0.6818, 0.01903, 0.9906, 0.9913, 0.3292, 0.6505, 0.8235, 0.5208]): _vg.add([_i], _w, 'REPLACE')
_vg = ob_arms.vertex_groups.new(name='forearm.R')
for _i, _w in zip([0, 1, 2, 3, 4, 6, 8, 9, 10, 11, 12, 13, 14, 15, 16, 17, 18, 19, 20, 21, 22, 23, 24, 25, 28, 29, 30, 31, 32, 33, 34, 35], [0.5896, 0.5749, 0.8967, 0.9027, 0.00715, 0.04619, 0.8518, 0.8284, 0.7244, 0.7026, 0.7172, 0.5057, 0.1336, 0.464, 0.3938, 0.6513, 0.6278, 0.3061, 0.4998, 0.5496, 0.4233, 0.4676, 0.5704, 0.9155, 0.7725, 0.8689, 0.4926, 0.4138, 0.642, 0.335, 0.1758, 0.4779]): _vg.add([_i], _w, 'REPLACE')
_vg = ob_arms.vertex_groups.new(name='hand.R')
for _i, _w in zip([0, 1, 2, 3, 8, 9, 10, 11, 17, 18, 20, 21, 22, 23, 24, 25, 28, 29, 30, 31, 32], [0.3902, 0.4093, 0.07693, 0.06102, 0.1328, 0.1568, 0.2671, 0.286, 0.01035, 0.0006082, 0.4917, 0.4411, 0.5716, 0.5251, 0.4134, 0.04999, 0.2214, 0.1202, 0.5003, 0.5821, 0.007537]): _vg.add([_i], _w, 'REPLACE')
_vg = ob_arms.vertex_groups.new(name='pelvis.L')
_vg = ob_arms.vertex_groups.new(name='pelvis.R')
_vg = ob_arms.vertex_groups.new(name='thigh.L')
_vg = ob_arms.vertex_groups.new(name='shin.L')
_vg = ob_arms.vertex_groups.new(name='foot.L')
_vg = ob_arms.vertex_groups.new(name='toe.L')
_vg = ob_arms.vertex_groups.new(name='heel.02.L')
_vg = ob_arms.vertex_groups.new(name='thigh.R')
_vg = ob_arms.vertex_groups.new(name='shin.R')
_vg = ob_arms.vertex_groups.new(name='foot.R')
_vg = ob_arms.vertex_groups.new(name='toe.R')
_vg = ob_arms.vertex_groups.new(name='heel.02.R')
_m = ob_arms.modifiers.new('Mirror', 'MIRROR')
_m = ob_arms.modifiers.new('Armature', 'ARMATURE')
_m.object = ob_gemini0
ob_scarf1.parent = ob_gemini0
ob_scarf1.location = (0.0, 0.0, 0.0)
_vg = ob_scarf1.vertex_groups.new(name='spine.003')
_vg.add([0, 1, 2, 3, 4, 5, 6, 7, 8, 9], 1.0, 'REPLACE')
_m = ob_scarf1.modifiers.new('Mirror', 'MIRROR')
_m.use_clip = True
_m = ob_scarf1.modifiers.new('Solidify', 'SOLIDIFY')
_m.thickness = 0.14
_m = ob_scarf1.modifiers.new('Armature', 'ARMATURE')
_m.object = ob_gemini0
ob_scarf2.parent = ob_gemini0
ob_scarf2.location = (0.0, 0.0, 0.0)
_vg = ob_scarf2.vertex_groups.new(name='spine')
_vg = ob_scarf2.vertex_groups.new(name='spine.001')
for _i, _w in zip([0, 1, 2, 3, 4, 5], [0.3736, 0.2404, 0.1255, 0.09223, 0.2435, 0.3489]): _vg.add([_i], _w, 'REPLACE')
_vg = ob_scarf2.vertex_groups.new(name='spine.002')
for _i, _w in zip([0, 1, 2, 3, 4, 5], [0.1865, 0.356, 0.08802, 0.09306, 0.1163, 0.1793]): _vg.add([_i], _w, 'REPLACE')
_vg = ob_scarf2.vertex_groups.new(name='spine.003')
_vg = ob_scarf2.vertex_groups.new(name='spine.004')
_vg = ob_scarf2.vertex_groups.new(name='spine.005')
_vg = ob_scarf2.vertex_groups.new(name='spine.006')
_vg = ob_scarf2.vertex_groups.new(name='shoulder.L')
_vg = ob_scarf2.vertex_groups.new(name='upper_arm.L')
_vg = ob_scarf2.vertex_groups.new(name='forearm.L')
_vg = ob_scarf2.vertex_groups.new(name='hand.L')
_vg = ob_scarf2.vertex_groups.new(name='shoulder.R')
for _i, _w in zip([0, 1, 2, 3, 4, 5], [0.2724, 0.2644, 0.7269, 0.7671, 0.1249, 0.1535]): _vg.add([_i], _w, 'REPLACE')
_vg = ob_scarf2.vertex_groups.new(name='upper_arm.R')
_vg = ob_scarf2.vertex_groups.new(name='forearm.R')
_vg = ob_scarf2.vertex_groups.new(name='hand.R')
_vg = ob_scarf2.vertex_groups.new(name='pelvis.L')
_vg = ob_scarf2.vertex_groups.new(name='pelvis.R')
for _i, _w in zip([0, 1, 2, 3, 4, 5], [0.1675, 0.1392, 0.05962, 0.04519, 0.5152, 0.3183]): _vg.add([_i], _w, 'REPLACE')
_vg = ob_scarf2.vertex_groups.new(name='thigh.L')
_vg = ob_scarf2.vertex_groups.new(name='shin.L')
_vg = ob_scarf2.vertex_groups.new(name='foot.L')
_vg = ob_scarf2.vertex_groups.new(name='toe.L')
_vg = ob_scarf2.vertex_groups.new(name='heel.02.L')
_vg = ob_scarf2.vertex_groups.new(name='thigh.R')
_vg = ob_scarf2.vertex_groups.new(name='shin.R')
_vg = ob_scarf2.vertex_groups.new(name='foot.R')
_vg = ob_scarf2.vertex_groups.new(name='toe.R')
_vg = ob_scarf2.vertex_groups.new(name='heel.02.R')
_m = ob_scarf2.modifiers.new('Solidify', 'SOLIDIFY')
_m.thickness = 0.02
_m = ob_scarf2.modifiers.new('Armature', 'ARMATURE')
_m.object = ob_gemini0
ob_hands.parent = ob_gemini0
ob_hands.location = (0.0, 0.0, 0.0)
ob_hands.use_mesh_mirror_x = True
_vg = ob_hands.vertex_groups.new(name='spine')
_vg = ob_hands.vertex_groups.new(name='spine.001')
_vg = ob_hands.vertex_groups.new(name='spine.002')
_vg = ob_hands.vertex_groups.new(name='spine.003')
_vg = ob_hands.vertex_groups.new(name='spine.004')
_vg = ob_hands.vertex_groups.new(name='spine.005')
_vg = ob_hands.vertex_groups.new(name='spine.006')
_vg = ob_hands.vertex_groups.new(name='shoulder.L')
_vg = ob_hands.vertex_groups.new(name='upper_arm.L')
_vg = ob_hands.vertex_groups.new(name='forearm.L')
_vg = ob_hands.vertex_groups.new(name='hand.L')
_vg = ob_hands.vertex_groups.new(name='shoulder.R')
_vg = ob_hands.vertex_groups.new(name='upper_arm.R')
_vg = ob_hands.vertex_groups.new(name='forearm.R')
for _i, _w in zip([29, 47], [0.003714, 0.0006579]): _vg.add([_i], _w, 'REPLACE')
_vg = ob_hands.vertex_groups.new(name='hand.R')
for _i, _w in zip([0, 1, 2, 3, 4, 5, 6, 7, 8, 9, 10, 11, 15, 17], [1.0, 0.9998, 0.9995, 0.9996, 0.9999, 1.0, 0.9999, 0.9997, 0.9964, 0.998, 0.9999, 0.9999, 0.8783, 0.01387]): _vg.add([_i], _w, 'REPLACE')
_vg = ob_hands.vertex_groups.new(name='pelvis.L')
_vg = ob_hands.vertex_groups.new(name='pelvis.R')
_vg = ob_hands.vertex_groups.new(name='thigh.L')
_vg = ob_hands.vertex_groups.new(name='shin.L')
_vg = ob_hands.vertex_groups.new(name='foot.L')
_vg = ob_hands.vertex_groups.new(name='toe.L')
_vg = ob_hands.vertex_groups.new(name='heel.02.L')
_vg = ob_hands.vertex_groups.new(name='thigh.R')
_vg = ob_hands.vertex_groups.new(name='shin.R')
_vg = ob_hands.vertex_groups.new(name='foot.R')
_vg = ob_hands.vertex_groups.new(name='toe.R')
_vg = ob_hands.vertex_groups.new(name='heel.02.R')
_vg = ob_hands.vertex_groups.new(name='Fingers.R.001')
for _i, _w in zip([12, 13, 14, 16, 32, 33, 34, 35, 36, 37, 38, 39, 40, 41, 42, 43], [0.9003, 0.9967, 0.6526, 0.1928, 0.9999, 0.0005915, 0.0006627, 0.9993, 0.9842, 0.0, 3.84e-05, 0.8272, 0.9997, 0.0002937, 0.9999, 0.0004167]): _vg.add([_i], _w, 'REPLACE')
_vg = ob_hands.vertex_groups.new(name='Fingers.L.001')
_vg = ob_hands.vertex_groups.new(name='Fingers.R.002')
for _i, _w in zip([18, 19, 20, 21, 22, 23, 33, 34, 37, 38, 41, 43], [0.9949, 0.9982, 0.9968, 0.997, 0.9973, 1.0, 0.9764, 0.988, 0.9707, 0.9827, 0.9999, 0.9934]): _vg.add([_i], _w, 'REPLACE')
_vg = ob_hands.vertex_groups.new(name='Fingers.L.002')
_vg = ob_hands.vertex_groups.new(name='Thumb.R.001')
for _i, _w in zip([28, 29, 30, 31, 44, 47, 49, 50, 51], [0.9997, 0.9638, 0.8995, 1.0, 0.9995, 1.0, 0.9872, 1.0, 0.0]): _vg.add([_i], _w, 'REPLACE')
_vg = ob_hands.vertex_groups.new(name='Thumb.L.001')
_vg = ob_hands.vertex_groups.new(name='Thumb.R.002')
for _i, _w in zip([24, 25, 26, 27, 44, 45, 46, 47, 48, 49, 50, 51], [0.9935, 0.9845, 0.9809, 0.9873, 0.02961, 0.999, 0.8254, 7.28e-05, 0.9971, 5.567e-06, 0.000768, 0.9973]): _vg.add([_i], _w, 'REPLACE')
_vg = ob_hands.vertex_groups.new(name='Thumb.L.002')
_m = ob_hands.modifiers.new('Mirror', 'MIRROR')
_m = ob_hands.modifiers.new('Armature', 'ARMATURE')
_m.object = ob_gemini0
ob_ears.parent = ob_gemini0
ob_ears.location = (0.0, 0.0, 0.0)
_vg = ob_ears.vertex_groups.new(name='Main')
_vg = ob_ears.vertex_groups.new(name='spine')
_vg = ob_ears.vertex_groups.new(name='spine.001')
_vg = ob_ears.vertex_groups.new(name='spine.002')
_vg = ob_ears.vertex_groups.new(name='spine.003')
_vg = ob_ears.vertex_groups.new(name='spine.004')
_vg = ob_ears.vertex_groups.new(name='spine.005')
_vg = ob_ears.vertex_groups.new(name='spine.006')
_vg.add([0, 1, 2, 3, 4, 5, 6, 7, 8, 9, 10, 11], 1.0, 'REPLACE')
_vg = ob_ears.vertex_groups.new(name='shoulder.L')
_vg = ob_ears.vertex_groups.new(name='upper_arm.L')
_vg = ob_ears.vertex_groups.new(name='forearm.L')
_vg = ob_ears.vertex_groups.new(name='hand.L')
_vg = ob_ears.vertex_groups.new(name='shoulder.R')
_vg = ob_ears.vertex_groups.new(name='upper_arm.R')
_vg = ob_ears.vertex_groups.new(name='forearm.R')
_vg = ob_ears.vertex_groups.new(name='hand.R')
_vg = ob_ears.vertex_groups.new(name='pelvis.L')
_vg = ob_ears.vertex_groups.new(name='pelvis.R')
_vg = ob_ears.vertex_groups.new(name='thigh.L')
_vg = ob_ears.vertex_groups.new(name='shin.L')
_vg = ob_ears.vertex_groups.new(name='foot.L')
_vg = ob_ears.vertex_groups.new(name='toe.L')
_vg = ob_ears.vertex_groups.new(name='heel.02.L')
_vg = ob_ears.vertex_groups.new(name='thigh.R')
_vg = ob_ears.vertex_groups.new(name='shin.R')
_vg = ob_ears.vertex_groups.new(name='foot.R')
_vg = ob_ears.vertex_groups.new(name='toe.R')
_vg = ob_ears.vertex_groups.new(name='heel.02.R')
_m = ob_ears.modifiers.new('Mirror', 'MIRROR')
_m = ob_ears.modifiers.new('Armature', 'ARMATURE')
_m.object = ob_gemini0
ob_hair.parent = ob_gemini0
ob_hair.location = (0.0, 0.0, 0.0)
ob_hair.use_mesh_mirror_x = True
_vg = ob_hair.vertex_groups.new(name='Main')
_vg = ob_hair.vertex_groups.new(name='spine')
_vg = ob_hair.vertex_groups.new(name='spine.001')
_vg = ob_hair.vertex_groups.new(name='spine.002')
_vg = ob_hair.vertex_groups.new(name='spine.003')
_vg = ob_hair.vertex_groups.new(name='spine.004')
_vg = ob_hair.vertex_groups.new(name='spine.005')
_vg = ob_hair.vertex_groups.new(name='spine.006')
for _i, _w in zip([0, 1, 2, 3, 4, 5, 6, 7, 8, 9, 10, 11, 12, 13, 14, 15, 16, 17, 18, 19, 20, 21, 22, 23, 24, 25, 26, 27, 28, 29, 30, 31, 32, 33, 34, 35, 36, 37, 38, 39, 40, 41, 42, 43, 44, 45, 46, 47, 48, 49, 50, 51, 52, 53, 54, 55, 56, 57, 58, 59, 60, 61, 62, 63, 64, 65, 66, 67, 68, 69, 70, 71, 72, 73, 74, 75, 76, 77, 78, 79, 80, 81, 82, 83, 84, 85, 86, 87, 88, 89, 90, 91, 92, 93, 94, 95, 96, 97, 98, 99, 100], [1.0, 1.0, 1.0, 1.0, 0.01005, 1.0, 1.0, 1.0, 1.0, 1.0, 1.0, 0.09707, 3.66e-05, 1.726e-06, 1.031e-14, 4.321e-05, 1.0, 1.0, 1.0, 1.478e-08, 4.391e-06, 5.181e-07, 0.0002526, 0.0008999, 2.415e-06, 0.00329, 4.574e-05, 1.233e-08, 0.0, 1.0, 1.0, 1.0, 1.0, 1.0, 1.0, 1.0, 1.0, 1.0, 1.0, 1.0, 1.0, 1.0, 1.0, 0.09707, 1.726e-06, 1.031e-14, 1.0, 1.0, 1.0, 1.478e-08, 4.391e-06, 5.181e-07, 0.0002526, 0.0008999, 2.415e-06, 0.00329, 4.574e-05, 1.233e-08, 0.0, 1.0, 1.0, 1.0, 1.0, 1.0, 1.0, 1.0, 1.0, 1.0, 1.0, 1.0, 1.0, 1.0, 1.0, 1.0, 1.0, 1.0, 1.0, 1.0, 1.0, 1.0, 1.0, 1.0, 1.0, 1.0, 1.0, 1.0, 1.0, 0.1044, 0.1127, 1.0, 0.1127, 1.0, 0.0102, 0.000218, 2.182e-06, 0.000218, 2.182e-06, 1.0, 1.0, 1.0, 1.0]): _vg.add([_i], _w, 'REPLACE')
_vg = ob_hair.vertex_groups.new(name='shoulder.L')
_vg = ob_hair.vertex_groups.new(name='upper_arm.L')
_vg = ob_hair.vertex_groups.new(name='forearm.L')
_vg = ob_hair.vertex_groups.new(name='hand.L')
_vg = ob_hair.vertex_groups.new(name='shoulder.R')
_vg = ob_hair.vertex_groups.new(name='upper_arm.R')
_vg = ob_hair.vertex_groups.new(name='forearm.R')
_vg = ob_hair.vertex_groups.new(name='hand.R')
_vg = ob_hair.vertex_groups.new(name='pelvis.L')
_vg = ob_hair.vertex_groups.new(name='pelvis.R')
_vg = ob_hair.vertex_groups.new(name='thigh.L')
_vg = ob_hair.vertex_groups.new(name='shin.L')
_vg = ob_hair.vertex_groups.new(name='foot.L')
_vg = ob_hair.vertex_groups.new(name='toe.L')
_vg = ob_hair.vertex_groups.new(name='heel.02.L')
_vg = ob_hair.vertex_groups.new(name='thigh.R')
_vg = ob_hair.vertex_groups.new(name='shin.R')
_vg = ob_hair.vertex_groups.new(name='foot.R')
_vg = ob_hair.vertex_groups.new(name='toe.R')
_vg = ob_hair.vertex_groups.new(name='heel.02.R')
_vg = ob_hair.vertex_groups.new(name='hair.001')
for _i, _w in zip([0, 3, 4, 5, 6, 7, 8, 11, 12, 36, 38, 39, 40, 41, 42, 43, 87, 88, 89, 90, 91, 92, 97, 98], [0.0, 0.273, 0.2687, 0.0, 0.0, 0.0, 0.0, 0.2742, 0.2735, 0.0, 0.273, 0.0, 0.0, 0.0, 0.0, 0.2742, 0.1947, 0.009777, 0.0002499, 0.009777, 0.0002499, 0.0, 0.0, 0.0]): _vg.add([_i], _w, 'REPLACE')
_vg = ob_hair.vertex_groups.new(name='hair.002')
for _i, _w in zip([11, 12, 43, 87, 88, 89, 90, 91, 97, 98, 99, 100], [0.9415, 0.8605, 0.9415, 0.9795, 0.9943, 0.001475, 0.9943, 0.001475, 0.0, 0.0, 0.0, 0.0]): _vg.add([_i], _w, 'REPLACE')
_vg = ob_hair.vertex_groups.new(name='hair.003')
for _i, _w in zip([13, 14, 15, 17, 18, 19, 20, 21, 22, 23, 24, 25, 26, 27, 28, 29, 34, 35, 44, 45, 47, 48, 49, 50, 51, 52, 53, 54, 55, 56, 57, 58, 59, 63, 64, 87, 88, 89, 90, 91, 92, 93, 94, 95, 96, 97, 98, 99, 100], [0.999, 1.0, 1.0, 0.0, 0.0, 1.0, 0.9932, 0.9843, 0.9891, 0.9362, 0.9998, 0.9873, 0.9997, 1.0, 0.9262, 0.0, 0.0, 0.0, 0.999, 1.0, 0.0, 0.0, 1.0, 0.9932, 0.9843, 0.9891, 0.9362, 0.9998, 0.9873, 0.9997, 1.0, 0.9262, 0.0, 0.0, 0.0, 0.3384, 0.3437, 0.001584, 0.3437, 0.001584, 0.9709, 0.9997, 0.9645, 0.9997, 0.9645, 0.001859, 0.001859, 0.04858, 0.04858]): _vg.add([_i], _w, 'REPLACE')
_m = ob_hair.modifiers.new('Solidify', 'SOLIDIFY')
_m.thickness = 0.06
_m.material_offset = 1
_m.material_offset_rim = 1
_m = ob_hair.modifiers.new('Armature', 'ARMATURE')
_m.object = ob_gemini0
ob_hair_det.parent = ob_gemini0
ob_hair_det.location = (0.0, 0.0, 0.0)
_vg = ob_hair_det.vertex_groups.new(name='Main')
_vg = ob_hair_det.vertex_groups.new(name='spine')
_vg = ob_hair_det.vertex_groups.new(name='spine.001')
_vg = ob_hair_det.vertex_groups.new(name='spine.002')
_vg = ob_hair_det.vertex_groups.new(name='spine.003')
_vg = ob_hair_det.vertex_groups.new(name='spine.004')
_vg = ob_hair_det.vertex_groups.new(name='spine.005')
_vg = ob_hair_det.vertex_groups.new(name='spine.006')
_vg.add([0, 1, 2, 3, 4, 5, 6, 7, 8, 9, 10, 11, 12, 13, 14, 15, 16, 17], 1.0, 'REPLACE')
_vg = ob_hair_det.vertex_groups.new(name='shoulder.L')
_vg = ob_hair_det.vertex_groups.new(name='upper_arm.L')
_vg = ob_hair_det.vertex_groups.new(name='forearm.L')
_vg = ob_hair_det.vertex_groups.new(name='hand.L')
_vg = ob_hair_det.vertex_groups.new(name='shoulder.R')
_vg = ob_hair_det.vertex_groups.new(name='upper_arm.R')
_vg = ob_hair_det.vertex_groups.new(name='forearm.R')
_vg = ob_hair_det.vertex_groups.new(name='hand.R')
_vg = ob_hair_det.vertex_groups.new(name='pelvis.L')
_vg = ob_hair_det.vertex_groups.new(name='pelvis.R')
_vg = ob_hair_det.vertex_groups.new(name='thigh.L')
_vg = ob_hair_det.vertex_groups.new(name='shin.L')
_vg = ob_hair_det.vertex_groups.new(name='foot.L')
_vg = ob_hair_det.vertex_groups.new(name='toe.L')
_vg = ob_hair_det.vertex_groups.new(name='heel.02.L')
_vg = ob_hair_det.vertex_groups.new(name='thigh.R')
_vg = ob_hair_det.vertex_groups.new(name='shin.R')
_vg = ob_hair_det.vertex_groups.new(name='foot.R')
_vg = ob_hair_det.vertex_groups.new(name='toe.R')
_vg = ob_hair_det.vertex_groups.new(name='heel.02.R')
_m = ob_hair_det.modifiers.new('Armature', 'ARMATURE')
_m.object = ob_gemini0
ob_gemini0.location = (0.0, 0.0, 0.0)
ob_gemini0.show_in_front = True
ob_headeyes.parent = ob_gemini0
ob_headeyes.location = (0.0, 0.0, 0.0)
ob_headeyes.visible_shadow = False
_vg = ob_headeyes.vertex_groups.new(name='Main')
_vg = ob_headeyes.vertex_groups.new(name='spine')
_vg = ob_headeyes.vertex_groups.new(name='spine.001')
_vg = ob_headeyes.vertex_groups.new(name='spine.002')
_vg = ob_headeyes.vertex_groups.new(name='spine.003')
_vg = ob_headeyes.vertex_groups.new(name='spine.004')
_vg = ob_headeyes.vertex_groups.new(name='spine.005')
_vg = ob_headeyes.vertex_groups.new(name='spine.006')
_vg.add([0, 1, 2, 3, 4, 5, 6, 7, 8], 1.0, 'REPLACE')
_vg = ob_headeyes.vertex_groups.new(name='shoulder.L')
_vg = ob_headeyes.vertex_groups.new(name='upper_arm.L')
_vg = ob_headeyes.vertex_groups.new(name='forearm.L')
_vg = ob_headeyes.vertex_groups.new(name='hand.L')
_vg = ob_headeyes.vertex_groups.new(name='shoulder.R')
_vg = ob_headeyes.vertex_groups.new(name='upper_arm.R')
_vg = ob_headeyes.vertex_groups.new(name='forearm.R')
_vg = ob_headeyes.vertex_groups.new(name='hand.R')
_vg = ob_headeyes.vertex_groups.new(name='pelvis.L')
_vg = ob_headeyes.vertex_groups.new(name='pelvis.R')
_vg = ob_headeyes.vertex_groups.new(name='thigh.L')
_vg = ob_headeyes.vertex_groups.new(name='shin.L')
_vg = ob_headeyes.vertex_groups.new(name='foot.L')
_vg = ob_headeyes.vertex_groups.new(name='toe.L')
_vg = ob_headeyes.vertex_groups.new(name='heel.02.L')
_vg = ob_headeyes.vertex_groups.new(name='thigh.R')
_vg = ob_headeyes.vertex_groups.new(name='shin.R')
_vg = ob_headeyes.vertex_groups.new(name='foot.R')
_vg = ob_headeyes.vertex_groups.new(name='toe.R')
_vg = ob_headeyes.vertex_groups.new(name='heel.02.R')
_m = ob_headeyes.modifiers.new('Armature', 'ARMATURE')
_m.object = ob_gemini0
ob_headmouth.parent = ob_gemini0
ob_headmouth.location = (0.0, 0.0, 0.0)
ob_headmouth.visible_shadow = False
_vg = ob_headmouth.vertex_groups.new(name='Main')
_vg = ob_headmouth.vertex_groups.new(name='spine')
_vg = ob_headmouth.vertex_groups.new(name='spine.001')
_vg = ob_headmouth.vertex_groups.new(name='spine.002')
_vg = ob_headmouth.vertex_groups.new(name='spine.003')
_vg = ob_headmouth.vertex_groups.new(name='spine.004')
_vg = ob_headmouth.vertex_groups.new(name='spine.005')
_vg = ob_headmouth.vertex_groups.new(name='spine.006')
_vg.add([0, 1, 2, 3, 4, 5, 6, 7, 8], 1.0, 'REPLACE')
_vg = ob_headmouth.vertex_groups.new(name='shoulder.L')
_vg = ob_headmouth.vertex_groups.new(name='upper_arm.L')
_vg = ob_headmouth.vertex_groups.new(name='forearm.L')
_vg = ob_headmouth.vertex_groups.new(name='hand.L')
_vg = ob_headmouth.vertex_groups.new(name='shoulder.R')
_vg = ob_headmouth.vertex_groups.new(name='upper_arm.R')
_vg = ob_headmouth.vertex_groups.new(name='forearm.R')
_vg = ob_headmouth.vertex_groups.new(name='hand.R')
_vg = ob_headmouth.vertex_groups.new(name='pelvis.L')
_vg = ob_headmouth.vertex_groups.new(name='pelvis.R')
_vg = ob_headmouth.vertex_groups.new(name='thigh.L')
_vg = ob_headmouth.vertex_groups.new(name='shin.L')
_vg = ob_headmouth.vertex_groups.new(name='foot.L')
_vg = ob_headmouth.vertex_groups.new(name='toe.L')
_vg = ob_headmouth.vertex_groups.new(name='heel.02.L')
_vg = ob_headmouth.vertex_groups.new(name='thigh.R')
_vg = ob_headmouth.vertex_groups.new(name='shin.R')
_vg = ob_headmouth.vertex_groups.new(name='foot.R')
_vg = ob_headmouth.vertex_groups.new(name='toe.R')
_vg = ob_headmouth.vertex_groups.new(name='heel.02.R')
_m = ob_headmouth.modifiers.new('Armature', 'ARMATURE')
_m.object = ob_gemini0

# ---- collection membership
col_gemini0.objects.link(ob_head)
col_gemini0.objects.link(ob_sweatshirt)
col_gemini0.objects.link(ob_neck)
col_gemini0.objects.link(ob_legs)
col_gemini0.objects.link(ob_shoes)
col_gemini0.objects.link(ob_arms)
col_gemini0.objects.link(ob_scarf1)
col_gemini0.objects.link(ob_scarf2)
col_gemini0.objects.link(ob_hands)
col_gemini0.objects.link(ob_ears)
col_gemini0.objects.link(ob_hair)
col_gemini0.objects.link(ob_hair_det)
col_gemini0.objects.link(ob_gemini0)
col_gemini0.objects.link(ob_headeyes)
col_gemini0.objects.link(ob_headmouth)

# ---- scene / render settings (as saved in the file)
scene.frame_start = 1; scene.frame_end = 96; scene.frame_set(1)
scene.render.engine = 'BLENDER_EEVEE_NEXT'
scene.render.image_settings.file_format = 'FFMPEG'
scene.render.image_settings.color_mode = 'RGB'
scene.render.resolution_x = 720
scene.render.resolution_y = 720
scene.cycles.sampling_pattern = 'TABULATED_SOBOL'
scene.cycles.use_light_tree = False
scene.view_settings.view_transform = 'Filmic'
bpy.context.view_layer.update()

# ---- added for rendering (the .blend has no active camera and no usable light): camera, sun
cam_auto = bpy.data.cameras.new('AutoCamera')
cam_auto.lens = 50.0
cam_auto.sensor_width = 36.0
cam_auto.clip_end = 1000.0
ob_auto_camera = bpy.data.objects.new('AutoCamera', cam_auto)
scene.collection.objects.link(ob_auto_camera)
ob_auto_camera.location = (4.52031, -5.23068, 4.49464)
ob_auto_camera.rotation_euler = (1.09748, -7.21219e-08, 0.694738)
scene.camera = ob_auto_camera
light_auto_sun = bpy.data.lights.new('AutoSun', 'SUN')
light_auto_sun.energy = 3.0
light_auto_sun.angle = 0.0523599
ob_auto_sun = bpy.data.objects.new('AutoSun', light_auto_sun)
scene.collection.objects.link(ob_auto_sun)
ob_auto_sun.rotation_euler = (0.872665, 0.174533, 0.523599)
bpy.context.view_layer.update()
